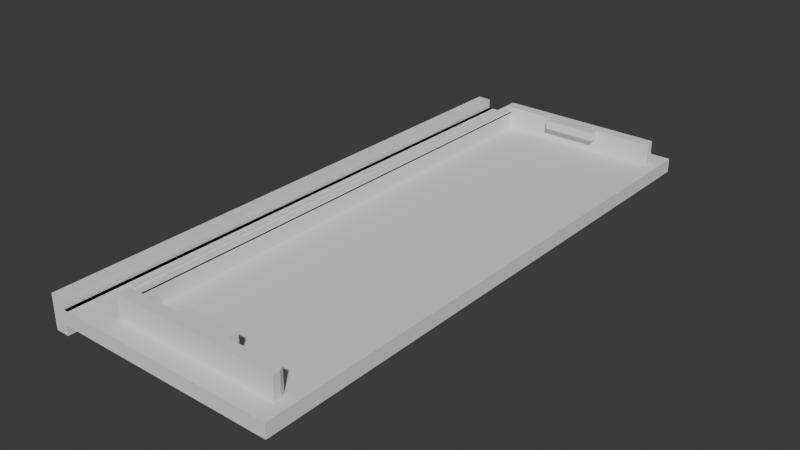 # Source: faac720_magnet_holder.blend  (saved by Blender 4.3.34; exported with 4.5.12 LTS)
import bpy
from mathutils import Matrix  # noqa: F401  (used for matrix-valued properties, if any)

bpy.ops.wm.read_factory_settings(use_empty=True)
scene = bpy.context.scene
scene.name = 'Scene'

# ---- world
world_world = bpy.data.worlds.new('World'); scene.world = world_world
world_world.use_nodes = True; world_world.node_tree.nodes.clear()
_N = world_world.node_tree.nodes; _L = world_world.node_tree.links
n0 = _N.new('ShaderNodeOutputWorld'); n0.name = 'World Output'; n0.location = (200, 100)
n1 = _N.new('ShaderNodeBackground'); n1.name = 'Background'; n1.location = (-200, 100)
n1.inputs[0].default_value = (0.05088, 0.05088, 0.05088, 1.0)
_L.new(n1.outputs[0], n0.inputs[0])
n0.is_active_output = True
world_world.color = (0.05088, 0.05088, 0.05088)
world_world.sun_shadow_jitter_overblur = 0.0

# ---- meshes
me_sze_cian = bpy.data.meshes.new('Sześcian')
me_sze_cian.from_pydata([(-1.0, -1.0, 1.0), (-1.0, 1.0, -1.0), (-1.0, 1.0, 1.0), (1.0, -1.0, 1.0), (1.0, 1.0, 1.0), (-0.6, 1.0, -1.0), (-0.6, 1.0, 1.0), (-0.2, 1.0, 1.0), (0.2, 1.0, 1.0), (0.6, 1.0, 1.0), (-0.6, -1.0, -1.0), (0.6, -1.0, 1.0), (0.2, -1.0, 1.0), (-0.2, -1.0, 1.0), (-0.6, -1.0, 1.0), (-0.68, 1.0, -1.0), (-0.92, 1.0, -1.0), (-0.92, -1.0, 1.0), (-0.92, 1.0, 1.0), (-0.68, -1.0, -1.0), (-1.0, 1.0, -1.0), (-1.0, -1.0, 1.0), (-1.0, 1.0, 1.0), (-0.92, 1.0, -1.0), (-0.92, -1.0, 1.0), (-0.68, 1.0, 1.0), (-0.6, 1.0, 1.0), (-0.68, -1.0, -1.0), (-0.6, -1.0, -1.0), (-0.6, -1.0, 1.0), (-0.6, 1.0, -1.0), (-0.68, 1.0, -1.0), (-0.68, -1.0, 1.0), (-0.92, 1.0, 1.0), (-0.5055, -0.93, 1.998), (0.9055, -0.93, 1.998), (0.9055, -0.93, 2.248), (0.4352, -0.93, 2.248), (-0.92, 0.3333, 1.0), (-0.92, -0.3333, 1.0), (-0.4879, -0.8879, 1.0), (-0.5055, -0.9055, 1.0), (0.8879, 0.8879, 1.0), (0.9055, 0.9055, 1.0), (0.9055, -0.9055, 1.0), (0.8879, -0.8879, 1.0), (-0.5055, 0.9055, 1.0), (-0.4879, 0.8879, 1.0), (-0.4879, -0.8879, 1.5), (-0.4879, 0.8879, 1.5), (-0.4525, -0.8879, 1.5), (-0.4525, 0.8879, 1.5), (-0.4879, -0.8879, 1.405), (-0.4879, 0.8879, 1.405), (-0.4525, -0.8879, 1.405), (-0.4525, 0.8879, 1.405), (0.4667, -1.0, 1.0), (-0.06667, -1.0, 1.0), (0.4667, 1.0, 1.0), (-0.06667, 1.0, 1.0), (0.4293, -0.8879, 1.0), (-0.02928, -0.8879, 1.0), (-0.03516, -0.9055, 1.0), (0.4352, -0.9055, 1.0), (0.4352, 0.9055, 1.0), (-0.03516, 0.9055, 1.0), (-0.02928, 0.8879, 1.0), (0.4293, 0.8879, 1.0), (0.8879, 0.6906, 1.0), (0.8879, 0.4933, 1.0), (0.8879, 0.296, 1.0), (0.8879, 0.09865, 1.0), (0.8879, -0.09865, 1.0), (0.8879, -0.296, 1.0), (0.8879, -0.4933, 1.0), (0.8879, -0.6906, 1.0), (-0.4879, -0.6906, 1.0), (-0.4879, -0.4933, 1.0), (-0.4879, -0.296, 1.0), (-0.4879, -0.09865, 1.0), (-0.4879, 0.09865, 1.0), (-0.4879, 0.296, 1.0), (-0.4879, 0.4933, 1.0), (-0.4879, 0.6906, 1.0), (0.4293, 0.6906, 1.0), (0.4293, 0.4933, 1.0), (0.4293, 0.296, 1.0), (0.4293, 0.09865, 1.0), (0.4293, -0.09865, 1.0), (0.4293, -0.296, 1.0), (0.4293, -0.4933, 1.0), (0.4293, -0.6906, 1.0), (-0.02928, 0.6906, 1.0), (-0.02928, 0.4933, 1.0), (-0.02928, 0.296, 1.0), (-0.02928, 0.09865, 1.0), (-0.02928, -0.09865, 1.0), (-0.02928, -0.296, 1.0), (-0.02928, -0.4933, 1.0), (-0.02928, -0.6906, 1.0), (1.0, 0.7778, 1.0), (1.0, 0.5556, 1.0), (1.0, 0.3333, 1.0), (1.0, 0.1111, 1.0), (1.0, -0.1111, 1.0), (1.0, -0.3333, 1.0), (1.0, -0.5556, 1.0), (1.0, -0.7778, 1.0), (0.9055, -0.7043, 1.0), (0.9055, -0.5031, 1.0), (0.9055, -0.3018, 1.0), (0.9055, -0.1006, 1.0), (0.9055, 0.1006, 1.0), (0.9055, 0.3018, 1.0), (0.9055, 0.5031, 1.0), (0.9055, 0.7043, 1.0), (-1.0, -1.0, 0.0), (-1.0, 1.0, 0.0), (1.0, 1.0, 0.0), (1.0, -1.0, 0.0), (-0.92, -1.0, 1.0), (-0.84, -1.0, 1.0), (-0.76, -1.0, 1.0), (-0.68, -1.0, 1.0), (-0.6, -1.0, 1.0), (-0.52, -1.0, 1.0), (-0.44, -1.0, 1.0), (-0.36, -1.0, 1.0), (-0.28, -1.0, 1.0), (-0.2, -1.0, 1.0), (-0.12, -1.0, 1.0), (-0.04, -1.0, 1.0), (0.04, -1.0, 1.0), (0.12, -1.0, 1.0), (0.2, -1.0, 1.0), (0.28, -1.0, 1.0), (0.36, -1.0, 1.0), (0.44, -1.0, 1.0), (0.52, -1.0, 1.0), (0.6, -1.0, 1.0), (0.68, -1.0, 1.0), (0.76, -1.0, 1.0), (0.84, -1.0, 1.0), (0.92, -1.0, 1.0), (-0.92, 1.0, 1.0), (-0.84, 1.0, 1.0), (-0.76, 1.0, 1.0), (-0.68, 1.0, 1.0), (-0.6, 1.0, 1.0), (-0.52, 1.0, 1.0), (-0.44, 1.0, 1.0), (-0.36, 1.0, 1.0), (-0.28, 1.0, 1.0), (-0.2, 1.0, 1.0), (-0.12, 1.0, 1.0), (-0.04, 1.0, 1.0), (0.04, 1.0, 1.0), (0.12, 1.0, 1.0), (0.2, 1.0, 1.0), (0.28, 1.0, 1.0), (0.36, 1.0, 1.0), (0.44, 1.0, 1.0), (0.52, 1.0, 1.0), (0.6, 1.0, 1.0), (0.68, 1.0, 1.0), (0.76, 1.0, 1.0), (0.84, 1.0, 1.0), (0.92, 1.0, 1.0), (0.92, -1.0, 0.0), (0.84, -1.0, 0.0), (0.76, -1.0, 0.0), (0.68, -1.0, 0.0), (0.6, -1.0, 0.0), (0.52, -1.0, 0.0), (0.44, -1.0, 0.0), (0.36, -1.0, 0.0), (0.28, -1.0, 0.0), (0.2, -1.0, 0.0), (0.12, -1.0, 0.0), (0.04, -1.0, 0.0), (-0.04, -1.0, 0.0), (-0.12, -1.0, 0.0), (-0.2, -1.0, 0.0), (-0.28, -1.0, 0.0), (-0.36, -1.0, 0.0), (-0.44, -1.0, 0.0), (-0.52, -1.0, 0.0), (-0.6, -1.0, 0.0), (-0.68, -1.0, 0.0), (-0.76, -1.0, 0.0), (-0.84, -1.0, 0.0), (-0.92, -1.0, 0.0), (-0.92, 1.0, 0.0), (-0.84, 1.0, 0.0), (-0.76, 1.0, 0.0), (-0.68, 1.0, 0.0), (-0.6, 1.0, 0.0), (-0.52, 1.0, 0.0), (-0.44, 1.0, 0.0), (-0.36, 1.0, 0.0), (-0.28, 1.0, 0.0), (-0.2, 1.0, 0.0), (-0.12, 1.0, 0.0), (-0.04, 1.0, 0.0), (0.04, 1.0, 0.0), (0.12, 1.0, 0.0), (0.2, 1.0, 0.0), (0.28, 1.0, 0.0), (0.36, 1.0, 0.0), (0.44, 1.0, 0.0), (0.52, 1.0, 0.0), (0.6, 1.0, 0.0), (0.68, 1.0, 0.0), (0.76, 1.0, 0.0), (0.84, 1.0, 0.0), (0.92, 1.0, 0.0), (-0.03516, -0.93, 1.748), (-0.5055, -0.93, 1.748), (0.4352, -0.93, 1.748), (-0.8421, -1.0, 0.0), (-0.8421, 1.0, 0.0), (-0.8421, 1.0, 1.0), (0.9055, -0.93, 1.748), (-0.8421, 0.3333, 1.0), (-0.8421, -1.0, 1.0), (-0.8421, -0.3333, 1.0), (-0.4879, -0.8879, 1.998), (-0.4879, -0.8879, 1.748), (-0.02928, -0.8879, 1.748), (-0.4879, 0.8879, 1.998), (-0.4879, 0.8879, 2.248), (0.4352, 0.93, 1.0), (0.9055, -0.9055, 1.748), (0.8879, 0.8879, 1.998), (0.8879, 0.8879, 1.748), (-0.5055, 0.9055, 1.748), (0.8879, -0.8879, 1.998), (0.8879, -0.8879, 2.248), (0.4293, 0.8879, 1.748), (-0.5055, -0.9055, 1.748), (-0.4879, 0.6906, 1.748), (-0.4879, 0.8879, 1.748), (0.9055, -0.9055, 2.248), (-0.02928, -0.8879, 2.248), (-0.4879, -0.8879, 2.248), (-0.5055, -0.9055, 2.248), (0.8879, 0.8879, 2.248), (0.9055, 0.9055, 2.248), (-0.5055, 0.9055, 2.248), (0.4293, 0.8879, 2.248), (0.9055, 0.9055, 1.748), (0.9055, 0.9055, 1.998), (0.9055, -0.9055, 1.998), (-0.5055, 0.9055, 1.998), (-0.5055, -0.9055, 1.998), (0.8879, -0.8879, 1.748), (-0.4525, -0.8879, 2.248), (-0.4525, 0.8879, 2.248), (-0.4879, -0.8879, 2.153), (-0.4879, 0.8879, 2.153), (-0.4525, -0.8879, 2.153), (-0.4525, 0.8879, 2.153), (0.4293, -0.8879, 1.748), (0.9055, 0.93, 1.0), (-0.02928, 0.8879, 1.748), (0.4293, -0.8879, 2.248), (-0.02928, 0.8879, 2.248), (0.4293, -0.8879, 1.998), (-0.02928, -0.8879, 1.998), (-0.5055, 0.93, 1.0), (-0.03516, 0.93, 1.0), (-0.02928, 0.8879, 1.998), (0.4293, 0.8879, 1.998), (-0.4879, -0.6906, 1.998), (0.4293, -0.87, 2.248), (-0.02928, -0.87, 2.248), (0.4293, -0.87, 1.998), (-0.02928, -0.87, 1.998), (-0.02928, 0.87, 2.248), (0.4293, 0.87, 2.248), (-0.02928, 0.87, 1.998), (0.4293, 0.87, 1.998), (-0.4879, -0.6906, 1.748), (-0.4879, -0.4933, 1.748), (-0.4879, -0.296, 1.748), (-0.4879, -0.09865, 1.748), (-0.4879, 0.09865, 1.748), (-0.4879, 0.296, 1.748), (-0.4879, 0.4933, 1.748), (-0.4879, 0.6906, 1.998), (-0.4879, 0.4933, 1.998), (-0.4879, 0.296, 1.998), (-0.4879, 0.09865, 1.998), (-0.4879, -0.09865, 1.998), (-0.4879, -0.296, 1.998), (-0.4879, -0.4933, 1.998), (-0.88, -1.0, 1.0), (-0.88, 1.0, 1.0), (-0.88, -1.0, 0.0), (-0.88, 1.0, 0.0), (-0.03516, -0.93, 1.0), (-0.5055, -0.93, 1.0), (-0.881, -1.0, 1.0), (-0.881, -0.3333, 1.0), (-0.881, 0.3333, 1.0), (-0.881, 1.0, 1.0), (-0.881, 1.0, 0.0), (-0.881, -1.0, 0.0), (0.9055, -0.93, 1.0), (0.4352, -0.93, 1.0), (-1.0, -1.0, -0.5), (-1.0, -1.0, -0.25), (-1.0, 1.0, -0.25), (-1.0, 1.0, -0.5), (-0.92, 1.0, -0.5), (-0.92, 1.0, -0.25), (-0.92, -1.0, -0.25), (-0.92, -1.0, -0.5), (-0.881, -1.0, -0.5), (-0.881, -1.0, -0.25), (-0.881, 1.0, -0.25), (-0.881, 1.0, -0.5), (-0.92, 1.0, 1.519), (-0.92, 1.0, 1.259), (-1.0, 1.0, 1.259), (-1.0, 1.0, 1.519), (-1.0, -1.0, 1.519), (-1.0, -1.0, 1.259), (-0.92, -1.0, 1.259), (-0.92, -1.0, 1.519), (-0.881, 1.0, 1.519), (-0.881, 1.0, 1.259), (-0.881, -1.0, 1.259), (-0.881, -1.0, 1.519), (-0.5055, -0.93, 2.248), (-0.03516, -0.93, 2.248), (-0.03516, -0.93, 1.998), (0.4352, -0.93, 1.998), (-0.03516, 0.93, 1.748), (0.4352, 0.93, 1.748), (0.9055, 0.93, 1.748), (-0.5055, 0.93, 1.748), (-0.03516, 0.93, 2.248), (-0.5055, 0.93, 2.248), (0.9055, 0.93, 1.998), (0.9055, 0.93, 2.248), (-0.5055, 0.93, 1.998), (0.4352, 0.93, 2.248), (0.4352, 0.93, 1.998), (-0.03516, 0.93, 1.998), (-0.92, -1.0, 1.7), (-0.881, -1.0, 1.7), (-0.92, 1.0, 1.7), (-0.881, 1.0, 1.7), (-1.0, -1.0, 1.7), (-1.0, 1.0, 1.7), (-0.92, 1.0, -0.7), (-0.881, 1.0, -0.7), (-0.92, -1.0, -0.7), (-0.881, -1.0, -0.7), (-1.0, 1.0, -0.7), (-1.0, -1.0, -0.7), (0.9055, 0.93, 2.607), (0.9055, 0.9055, 2.607), (-0.03516, -0.93, 2.607), (0.4352, -0.93, 2.607), (-0.5055, -0.93, 2.607), (0.9055, -0.9055, 2.607), (0.8879, -0.8879, 2.607), (-0.02928, -0.8879, 2.607), (-0.4879, -0.8879, 2.607), (-0.5055, -0.9055, 2.607), (0.4352, -0.9055, 2.607), (0.8879, 0.8879, 2.607), (-0.03516, 0.9055, 2.607), (-0.5055, 0.9055, 2.607), (-0.4879, 0.8879, 2.607), (0.4293, 0.8879, 2.607), (-0.4879, -0.8879, 2.512), (-0.4879, 0.8879, 2.512), (-0.4525, -0.8879, 2.512), (-0.4525, 0.8879, 2.512), (0.9055, -0.93, 2.607), (-0.5055, 0.93, 2.607), (0.4293, -0.8879, 2.607), (-0.03516, -0.9055, 2.607), (0.4352, 0.9055, 2.607), (-0.02928, 0.8879, 2.607), (-0.03516, 0.93, 2.607), (0.4352, 0.93, 2.607), (0.4293, -0.87, 2.607), (-0.02928, -0.87, 2.607), (-0.02928, 0.87, 2.607), (0.4293, 0.87, 2.607), (-0.02928, 0.8561, 2.248), (0.4293, 0.8561, 2.248), (-0.02928, 0.8561, 1.998), (0.4293, 0.8561, 1.998), (-0.02928, 0.8561, 2.607), (0.4293, 0.8561, 2.607), (-0.02928, -0.8538, 2.607), (-0.02928, -0.8538, 2.248), (0.4293, -0.8538, 2.248), (0.4293, -0.8538, 2.607), (0.4293, -0.8538, 1.998), (-0.02928, -0.8538, 1.998), (-0.4525, 0.0, 1.405), (-0.07134, -0.93, 1.998), (-0.1075, -0.93, 1.998), (-0.1437, -0.93, 1.998), (-0.1799, -0.93, 1.998), (-0.2161, -0.93, 1.998), (-0.2522, -0.93, 1.998), (-0.2884, -0.93, 1.998), (-0.3246, -0.93, 1.998), (-0.3608, -0.93, 1.998), (-0.397, -0.93, 1.998), (-0.4331, -0.93, 1.998), (-0.4693, -0.93, 1.998), (-0.1077, -1.0, 1.0), (-0.1487, -1.0, 1.0), (-0.1897, -1.0, 1.0), (-0.2308, -1.0, 1.0), (-0.2718, -1.0, 1.0), (-0.3128, -1.0, 1.0), (-0.3538, -1.0, 1.0), (-0.3949, -1.0, 1.0), (-0.4359, -1.0, 1.0), (-0.4769, -1.0, 1.0), (-0.5179, -1.0, 1.0), (-0.559, -1.0, 1.0), (-0.1077, 1.0, 1.0), (-0.1487, 1.0, 1.0), (-0.1897, 1.0, 1.0), (-0.2308, 1.0, 1.0), (-0.2718, 1.0, 1.0), (-0.3128, 1.0, 1.0), (-0.3538, 1.0, 1.0), (-0.3949, 1.0, 1.0), (-0.4359, 1.0, 1.0), (-0.4769, 1.0, 1.0), (-0.5179, 1.0, 1.0), (-0.559, 1.0, 1.0), (-0.06456, -0.8879, 1.0), (-0.09983, -0.8879, 1.0), (-0.1351, -0.8879, 1.0), (-0.1704, -0.8879, 1.0), (-0.2057, -0.8879, 1.0), (-0.2409, -0.8879, 1.0), (-0.2762, -0.8879, 1.0), (-0.3115, -0.8879, 1.0), (-0.3468, -0.8879, 1.0), (-0.382, -0.8879, 1.0), (-0.4173, -0.8879, 1.0), (-0.4526, -0.8879, 1.0), (-0.07134, 0.9055, 1.0), (-0.1075, 0.9055, 1.0), (-0.1437, 0.9055, 1.0), (-0.1799, 0.9055, 1.0), (-0.2161, 0.9055, 1.0), (-0.2522, 0.9055, 1.0), (-0.2884, 0.9055, 1.0), (-0.3246, 0.9055, 1.0), (-0.3608, 0.9055, 1.0), (-0.397, 0.9055, 1.0), (-0.4331, 0.9055, 1.0), (-0.4693, 0.9055, 1.0), (-0.4693, -0.9055, 1.0), (-0.4331, -0.9055, 1.0), (-0.397, -0.9055, 1.0), (-0.3608, -0.9055, 1.0), (-0.3246, -0.9055, 1.0), (-0.2884, -0.9055, 1.0), (-0.2522, -0.9055, 1.0), (-0.2161, -0.9055, 1.0), (-0.1799, -0.9055, 1.0), (-0.1437, -0.9055, 1.0), (-0.1075, -0.9055, 1.0), (-0.07134, -0.9055, 1.0), (-0.4526, 0.8879, 1.0), (-0.4173, 0.8879, 1.0), (-0.382, 0.8879, 1.0), (-0.3468, 0.8879, 1.0), (-0.3115, 0.8879, 1.0), (-0.2762, 0.8879, 1.0), (-0.2409, 0.8879, 1.0), (-0.2057, 0.8879, 1.0), (-0.1704, 0.8879, 1.0), (-0.1351, 0.8879, 1.0), (-0.09983, 0.8879, 1.0), (-0.06456, 0.8879, 1.0), (-0.06456, -0.6906, 1.0), (-0.09983, -0.6906, 1.0), (-0.1351, -0.6906, 1.0), (-0.1704, -0.6906, 1.0), (-0.2057, -0.6906, 1.0), (-0.2409, -0.6906, 1.0), (-0.2762, -0.6906, 1.0), (-0.3115, -0.6906, 1.0), (-0.3468, -0.6906, 1.0), (-0.382, -0.6906, 1.0), (-0.4173, -0.6906, 1.0), (-0.4526, -0.6906, 1.0), (-0.06456, -0.4933, 1.0), (-0.09983, -0.4933, 1.0), (-0.1351, -0.4933, 1.0), (-0.1704, -0.4933, 1.0), (-0.2057, -0.4933, 1.0), (-0.2409, -0.4933, 1.0), (-0.2762, -0.4933, 1.0), (-0.3115, -0.4933, 1.0), (-0.3468, -0.4933, 1.0), (-0.382, -0.4933, 1.0), (-0.4173, -0.4933, 1.0), (-0.4526, -0.4933, 1.0), (-0.06456, -0.296, 1.0), (-0.09983, -0.296, 1.0), (-0.1351, -0.296, 1.0), (-0.1704, -0.296, 1.0), (-0.2057, -0.296, 1.0), (-0.2409, -0.296, 1.0), (-0.2762, -0.296, 1.0), (-0.3115, -0.296, 1.0), (-0.3468, -0.296, 1.0), (-0.382, -0.296, 1.0), (-0.4173, -0.296, 1.0), (-0.4526, -0.296, 1.0), (-0.06456, -0.09865, 1.0), (-0.09983, -0.09865, 1.0), (-0.1351, -0.09865, 1.0), (-0.1704, -0.09865, 1.0), (-0.2057, -0.09865, 1.0), (-0.2409, -0.09865, 1.0), (-0.2762, -0.09865, 1.0), (-0.3115, -0.09865, 1.0), (-0.3468, -0.09865, 1.0), (-0.382, -0.09865, 1.0), (-0.4173, -0.09865, 1.0), (-0.4526, -0.09865, 1.0), (-0.06456, 0.09865, 1.0), (-0.09983, 0.09865, 1.0), (-0.1351, 0.09865, 1.0), (-0.1704, 0.09865, 1.0), (-0.2057, 0.09865, 1.0), (-0.2409, 0.09865, 1.0), (-0.2762, 0.09865, 1.0), (-0.3115, 0.09865, 1.0), (-0.3468, 0.09865, 1.0), (-0.382, 0.09865, 1.0), (-0.4173, 0.09865, 1.0), (-0.4526, 0.09865, 1.0), (-0.06456, 0.296, 1.0), (-0.09983, 0.296, 1.0), (-0.1351, 0.296, 1.0), (-0.1704, 0.296, 1.0), (-0.2057, 0.296, 1.0), (-0.2409, 0.296, 1.0), (-0.2762, 0.296, 1.0), (-0.3115, 0.296, 1.0), (-0.3468, 0.296, 1.0), (-0.382, 0.296, 1.0), (-0.4173, 0.296, 1.0), (-0.4526, 0.296, 1.0), (-0.06456, 0.4933, 1.0), (-0.09983, 0.4933, 1.0), (-0.1351, 0.4933, 1.0), (-0.1704, 0.4933, 1.0), (-0.2057, 0.4933, 1.0), (-0.2409, 0.4933, 1.0), (-0.2762, 0.4933, 1.0), (-0.3115, 0.4933, 1.0), (-0.3468, 0.4933, 1.0), (-0.382, 0.4933, 1.0), (-0.4173, 0.4933, 1.0), (-0.4526, 0.4933, 1.0), (-0.06456, 0.6906, 1.0), (-0.09983, 0.6906, 1.0), (-0.1351, 0.6906, 1.0), (-0.1704, 0.6906, 1.0), (-0.2057, 0.6906, 1.0), (-0.2409, 0.6906, 1.0), (-0.2762, 0.6906, 1.0), (-0.3115, 0.6906, 1.0), (-0.3468, 0.6906, 1.0), (-0.382, 0.6906, 1.0), (-0.4173, 0.6906, 1.0), (-0.4526, 0.6906, 1.0), (-0.4693, -0.93, 2.248), (-0.4331, -0.93, 2.248), (-0.397, -0.93, 2.248), (-0.3608, -0.93, 2.248), (-0.3246, -0.93, 2.248), (-0.2884, -0.93, 2.248), (-0.2522, -0.93, 2.248), (-0.2161, -0.93, 2.248), (-0.1799, -0.93, 2.248), (-0.1437, -0.93, 2.248), (-0.1075, -0.93, 2.248), (-0.07134, -0.93, 2.248), (-0.06456, -0.8879, 1.748), (-0.09983, -0.8879, 1.748), (-0.1351, -0.8879, 1.748), (-0.1704, -0.8879, 1.748), (-0.2057, -0.8879, 1.748), (-0.2409, -0.8879, 1.748), (-0.2762, -0.8879, 1.748), (-0.3115, -0.8879, 1.748), (-0.3468, -0.8879, 1.748), (-0.382, -0.8879, 1.748), (-0.4173, -0.8879, 1.748), (-0.4526, -0.8879, 1.748), (-0.06456, -0.8879, 2.248), (-0.09983, -0.8879, 2.248), (-0.1351, -0.8879, 2.248), (-0.1704, -0.8879, 2.248), (-0.2057, -0.8879, 2.248), (-0.2409, -0.8879, 2.248), (-0.2762, -0.8879, 2.248), (-0.3115, -0.8879, 2.248), (-0.3468, -0.8879, 2.248), (-0.382, -0.8879, 2.248), (-0.4173, -0.8879, 2.248), (-0.4526, -0.8879, 2.248), (-0.4526, 0.8879, 1.748), (-0.4173, 0.8879, 1.748), (-0.382, 0.8879, 1.748), (-0.3468, 0.8879, 1.748), (-0.3115, 0.8879, 1.748), (-0.2762, 0.8879, 1.748), (-0.2409, 0.8879, 1.748), (-0.2057, 0.8879, 1.748), (-0.1704, 0.8879, 1.748), (-0.1351, 0.8879, 1.748), (-0.09983, 0.8879, 1.748), (-0.06456, 0.8879, 1.748), (-0.4526, 0.8879, 2.248), (-0.4173, 0.8879, 2.248), (-0.382, 0.8879, 2.248), (-0.3468, 0.8879, 2.248), (-0.3115, 0.8879, 2.248), (-0.2762, 0.8879, 2.248), (-0.2409, 0.8879, 2.248), (-0.2057, 0.8879, 2.248), (-0.1704, 0.8879, 2.248), (-0.1351, 0.8879, 2.248), (-0.09983, 0.8879, 2.248), (-0.06456, 0.8879, 2.248), (-0.06456, 0.8879, 1.998), (-0.09983, 0.8879, 1.998), (-0.1351, 0.8879, 1.998), (-0.1704, 0.8879, 1.998), (-0.2057, 0.8879, 1.998), (-0.2409, 0.8879, 1.998), (-0.2762, 0.8879, 1.998), (-0.3115, 0.8879, 1.998), (-0.3468, 0.8879, 1.998), (-0.382, 0.8879, 1.998), (-0.4173, 0.8879, 1.998), (-0.4526, 0.8879, 1.998), (-0.4526, -0.8879, 1.998), (-0.4173, -0.8879, 1.998), (-0.382, -0.8879, 1.998), (-0.3468, -0.8879, 1.998), (-0.3115, -0.8879, 1.998), (-0.2762, -0.8879, 1.998), (-0.2409, -0.8879, 1.998), (-0.2057, -0.8879, 1.998), (-0.1704, -0.8879, 1.998), (-0.1351, -0.8879, 1.998), (-0.09983, -0.8879, 1.998), (-0.06456, -0.8879, 1.998), (-0.4693, -0.93, 1.748), (-0.4331, -0.93, 1.748), (-0.397, -0.93, 1.748), (-0.3608, -0.93, 1.748), (-0.3246, -0.93, 1.748), (-0.2884, -0.93, 1.748), (-0.2522, -0.93, 1.748), (-0.2161, -0.93, 1.748), (-0.1799, -0.93, 1.748), (-0.1437, -0.93, 1.748), (-0.1075, -0.93, 1.748), (-0.07134, -0.93, 1.748), (-0.4693, -0.93, 1.0), (-0.4331, -0.93, 1.0), (-0.397, -0.93, 1.0), (-0.3608, -0.93, 1.0), (-0.3246, -0.93, 1.0), (-0.2884, -0.93, 1.0), (-0.2522, -0.93, 1.0), (-0.2161, -0.93, 1.0), (-0.1799, -0.93, 1.0), (-0.1437, -0.93, 1.0), (-0.1075, -0.93, 1.0), (-0.07134, -0.93, 1.0), (-0.07134, 0.93, 1.0), (-0.1075, 0.93, 1.0), (-0.1437, 0.93, 1.0), (-0.1799, 0.93, 1.0), (-0.2161, 0.93, 1.0), (-0.2522, 0.93, 1.0), (-0.2884, 0.93, 1.0), (-0.3246, 0.93, 1.0), (-0.3608, 0.93, 1.0), (-0.397, 0.93, 1.0), (-0.4331, 0.93, 1.0), (-0.4693, 0.93, 1.0), (-0.07134, 0.93, 1.748), (-0.1075, 0.93, 1.748), (-0.1437, 0.93, 1.748), (-0.1799, 0.93, 1.748), (-0.2161, 0.93, 1.748), (-0.2522, 0.93, 1.748), (-0.2884, 0.93, 1.748), (-0.3246, 0.93, 1.748), (-0.3608, 0.93, 1.748), (-0.397, 0.93, 1.748), (-0.4331, 0.93, 1.748), (-0.4693, 0.93, 1.748), (-0.07134, 0.93, 2.248), (-0.1075, 0.93, 2.248), (-0.1437, 0.93, 2.248), (-0.1799, 0.93, 2.248), (-0.2161, 0.93, 2.248), (-0.2522, 0.93, 2.248), (-0.2884, 0.93, 2.248), (-0.3246, 0.93, 2.248), (-0.3608, 0.93, 2.248), (-0.397, 0.93, 2.248), (-0.4331, 0.93, 2.248), (-0.4693, 0.93, 2.248), (-0.4693, 0.93, 1.998), (-0.4331, 0.93, 1.998), (-0.397, 0.93, 1.998), (-0.3608, 0.93, 1.998), (-0.3246, 0.93, 1.998), (-0.2884, 0.93, 1.998), (-0.2522, 0.93, 1.998), (-0.2161, 0.93, 1.998), (-0.1799, 0.93, 1.998), (-0.1437, 0.93, 1.998), (-0.1075, 0.93, 1.998), (-0.07134, 0.93, 1.998), (-0.4693, -0.93, 2.607), (-0.4331, -0.93, 2.607), (-0.397, -0.93, 2.607), (-0.3608, -0.93, 2.607), (-0.3246, -0.93, 2.607), (-0.2884, -0.93, 2.607), (-0.2522, -0.93, 2.607), (-0.2161, -0.93, 2.607), (-0.1799, -0.93, 2.607), (-0.1437, -0.93, 2.607), (-0.1075, -0.93, 2.607), (-0.07134, -0.93, 2.607), (-0.06456, -0.8879, 2.607), (-0.09983, -0.8879, 2.607), (-0.1351, -0.8879, 2.607), (-0.1704, -0.8879, 2.607), (-0.2057, -0.8879, 2.607), (-0.2409, -0.8879, 2.607), (-0.2762, -0.8879, 2.607), (-0.3115, -0.8879, 2.607), (-0.3468, -0.8879, 2.607), (-0.382, -0.8879, 2.607), (-0.4173, -0.8879, 2.607), (-0.4526, -0.8879, 2.607), (-0.07134, 0.9055, 2.607), (-0.1075, 0.9055, 2.607), (-0.1437, 0.9055, 2.607), (-0.1799, 0.9055, 2.607), (-0.2161, 0.9055, 2.607), (-0.2522, 0.9055, 2.607), (-0.2884, 0.9055, 2.607), (-0.3246, 0.9055, 2.607), (-0.3608, 0.9055, 2.607), (-0.397, 0.9055, 2.607), (-0.4331, 0.9055, 2.607), (-0.4693, 0.9055, 2.607), (-0.4693, -0.9055, 2.607), (-0.4331, -0.9055, 2.607), (-0.397, -0.9055, 2.607), (-0.3608, -0.9055, 2.607), (-0.3246, -0.9055, 2.607), (-0.2884, -0.9055, 2.607), (-0.2522, -0.9055, 2.607), (-0.2161, -0.9055, 2.607), (-0.1799, -0.9055, 2.607), (-0.1437, -0.9055, 2.607), (-0.1075, -0.9055, 2.607), (-0.07134, -0.9055, 2.607), (-0.4526, 0.8879, 2.607), (-0.4173, 0.8879, 2.607), (-0.382, 0.8879, 2.607), (-0.3468, 0.8879, 2.607), (-0.3115, 0.8879, 2.607), (-0.2762, 0.8879, 2.607), (-0.2409, 0.8879, 2.607), (-0.2057, 0.8879, 2.607), (-0.1704, 0.8879, 2.607), (-0.1351, 0.8879, 2.607), (-0.09983, 0.8879, 2.607), (-0.06456, 0.8879, 2.607), (-0.07134, 0.93, 2.607), (-0.1075, 0.93, 2.607), (-0.1437, 0.93, 2.607), (-0.1799, 0.93, 2.607), (-0.2161, 0.93, 2.607), (-0.2522, 0.93, 2.607), (-0.2884, 0.93, 2.607), (-0.3246, 0.93, 2.607), (-0.3608, 0.93, 2.607), (-0.397, 0.93, 2.607), (-0.4331, 0.93, 2.607), (-0.4693, 0.93, 2.607)], [(9, 4), (6, 7), (7, 8), (8, 9), (3, 11), (11, 12), (12, 13), (13, 14), (6, 25), (5, 30), (31, 15), (1, 20), (27, 19), (10, 28), (16, 23), (3, 17), (14, 32)], [(116, 0, 2, 117), (118, 4, 3, 119), (168, 119, 3, 143), (18, 2, 22, 33), (168, 215, 118, 119), (215, 167, 4, 118), (232, 252, 35, 222), (24, 32, 25, 33, 38, 39), (14, 6, 26, 29), (2, 0, 21, 22), (0, 17, 24, 21), (17, 18, 33, 38, 39, 24), (302, 303, 225, 224), (252, 242, 36, 35), (62, 63, 309, 300), (467, 41, 29, 430), (586, 479, 47, 83), (41, 46, 26, 29), (64, 43, 4, 58), (108, 44, 3, 107), (49, 48, 52, 53), (51, 49, 53, 55), (48, 50, 54, 52), (455, 65, 59, 431), (65, 64, 58, 59), (68, 42, 67, 84), (84, 67, 66, 92), (44, 63, 56, 3), (63, 62, 57, 56), (67, 42, 234, 238), (81, 82, 288, 287), (45, 60, 262, 255), (80, 81, 287, 286), (646, 266, 387, 802), (79, 80, 286, 285), (44, 45, 255, 232), (78, 79, 285, 284), (254, 239, 217, 34), (77, 78, 284, 283), (76, 77, 283, 282), (454, 40, 227, 610), (40, 76, 282, 227), (66, 67, 238, 264), (54, 50, 256, 260), (490, 66, 264, 634), (51, 55, 261, 257), (247, 251, 344, 345), (52, 54, 260, 258), (83, 47, 241, 240), (46, 235, 341, 269), (42, 43, 250, 234), (55, 53, 259, 261), (46, 41, 239, 235), (63, 44, 308, 309), (245, 254, 34, 334), (53, 52, 258, 259), (82, 83, 240, 288), (60, 61, 228, 262), (60, 91, 99, 61), (91, 90, 98, 99), (90, 89, 97, 98), (89, 88, 96, 97), (88, 87, 95, 96), (87, 86, 94, 95), (86, 85, 93, 94), (85, 84, 92, 93), (45, 75, 91, 60), (43, 115, 100, 4), (74, 73, 89, 90), (73, 72, 88, 89), (72, 71, 87, 88), (71, 70, 86, 87), (70, 69, 85, 86), (115, 114, 101, 100), (454, 502, 76, 40), (502, 514, 77, 76), (514, 526, 78, 77), (526, 538, 79, 78), (538, 550, 80, 79), (550, 562, 81, 80), (562, 574, 82, 81), (574, 586, 83, 82), (114, 113, 102, 101), (113, 112, 103, 102), (112, 111, 104, 103), (111, 110, 105, 104), (110, 109, 106, 105), (109, 108, 107, 106), (73, 74, 109, 110), (72, 73, 110, 111), (75, 45, 44, 108), (71, 72, 111, 112), (70, 71, 112, 113), (69, 70, 113, 114), (115, 43, 42, 68), (90, 91, 75, 108, 109, 74), (84, 85, 69, 114, 115, 68), (117, 2, 144, 192), (299, 297, 145, 193), (193, 145, 146, 194), (194, 146, 147, 195), (196, 148, 149, 197), (197, 149, 150, 198), (198, 150, 151, 199), (199, 151, 152, 200), (200, 152, 153, 201), (201, 153, 154, 202), (202, 154, 155, 203), (203, 155, 156, 204), (204, 156, 157, 205), (205, 157, 158, 206), (206, 158, 159, 207), (207, 159, 160, 208), (208, 160, 161, 209), (209, 161, 162, 210), (210, 162, 163, 211), (211, 163, 164, 212), (212, 164, 165, 213), (213, 165, 166, 214), (214, 166, 167, 215), (298, 299, 193, 190), (190, 193, 194, 189), (189, 194, 195, 188), (187, 196, 197, 186), (186, 197, 198, 185), (185, 198, 199, 184), (184, 199, 200, 183), (183, 200, 201, 182), (182, 201, 202, 181), (181, 202, 203, 180), (180, 203, 204, 179), (179, 204, 205, 178), (178, 205, 206, 177), (177, 206, 207, 176), (176, 207, 208, 175), (175, 208, 209, 174), (174, 209, 210, 173), (173, 210, 211, 172), (172, 211, 212, 171), (171, 212, 213, 170), (170, 213, 214, 169), (169, 214, 215, 168), (116, 191, 120, 0), (298, 190, 121, 296), (190, 189, 122, 121), (189, 188, 123, 122), (187, 186, 125, 124), (186, 185, 126, 125), (185, 184, 127, 126), (184, 183, 128, 127), (183, 182, 129, 128), (182, 181, 130, 129), (181, 180, 131, 130), (180, 179, 132, 131), (179, 178, 133, 132), (178, 177, 134, 133), (177, 176, 135, 134), (176, 175, 136, 135), (175, 174, 137, 136), (174, 173, 138, 137), (173, 172, 139, 138), (172, 171, 140, 139), (171, 170, 141, 140), (170, 169, 142, 141), (169, 168, 143, 142), (218, 222, 35, 337), (682, 216, 336, 407), (216, 218, 337, 336), (306, 307, 219, 220), (303, 304, 223, 225), (195, 147, 148, 196), (188, 195, 196, 187), (123, 188, 187, 124), (304, 305, 221, 223), (26, 25, 32, 29), (272, 233, 246, 249), (226, 273, 295, 294, 293, 292, 291, 290, 289, 229, 230, 244), (244, 230, 376, 370), (248, 245, 371, 375), (233, 234, 250, 251), (347, 342, 388, 389), (251, 250, 340, 344), (345, 347, 389, 362), (659, 226, 244, 622), (253, 254, 245, 248), (236, 237, 242, 252), (256, 257, 261, 260), (275, 243, 369, 391), (236, 267, 265, 237), (249, 246, 373, 377), (478, 62, 300, 694), (37, 36, 382, 365), (253, 248, 343, 346), (64, 65, 270, 231), (258, 260, 380, 378), (265, 274, 390, 384), (261, 259, 379, 381), (260, 261, 381, 380), (647, 271, 266, 646), (237, 265, 384, 368), (264, 238, 272, 271), (634, 264, 271, 647), (235, 253, 346, 341), (250, 43, 263, 340), (239, 41, 301, 217), (246, 247, 363, 373), (262, 228, 268, 267), (255, 262, 267, 236), (255, 236, 252, 232), (235, 239, 254, 253), (610, 227, 226, 659), (44, 232, 222, 308), (245, 334, 366, 371), (246, 233, 251, 247), (240, 241, 229, 289), (238, 234, 233, 272), (275, 391, 400, 401), (265, 267, 276, 274), (267, 268, 277, 276), (268, 243, 275, 277), (278, 280, 396, 394), (272, 249, 279, 281), (266, 271, 280, 278), (271, 272, 281, 280), (227, 282, 273, 226), (282, 283, 295, 273), (283, 284, 294, 295), (284, 285, 293, 294), (285, 286, 292, 293), (286, 287, 291, 292), (287, 288, 290, 291), (288, 240, 289, 290), (336, 337, 37, 335), (407, 336, 335, 598), (191, 298, 296, 120), (191, 192, 299, 298), (192, 144, 297, 299), (337, 35, 36, 37), (38, 33, 305, 304), (39, 38, 304, 303), (694, 300, 216, 682), (24, 39, 303, 302), (328, 24, 302, 332), (300, 309, 218, 216), (192, 191, 307, 306), (309, 308, 222, 218), (315, 192, 306, 320), (325, 326, 354, 355), (314, 315, 320, 321), (191, 316, 319, 307), (316, 317, 318, 319), (306, 307, 319, 320), (320, 319, 318, 321), (116, 117, 312, 311), (311, 312, 313, 310), (191, 116, 311, 316), (316, 311, 310, 317), (117, 192, 315, 312), (312, 315, 314, 313), (321, 318, 359, 357), (329, 328, 332, 333), (33, 323, 331, 305), (323, 322, 330, 331), (305, 331, 332, 302, 303, 304), (331, 330, 333, 332), (21, 24, 328, 327), (327, 328, 329, 326), (33, 22, 324, 323), (323, 324, 325, 322), (22, 21, 327, 324), (324, 327, 326, 325), (706, 269, 341, 718), (231, 270, 338, 339), (263, 231, 339, 340), (731, 346, 343, 730), (344, 348, 347, 345), (348, 349, 342, 347), (339, 338, 349, 348), (340, 339, 348, 344), (718, 341, 346, 731), (466, 46, 269, 706), (259, 258, 378, 379), (43, 64, 231, 263), (351, 353, 352, 355, 354, 350), (329, 333, 351, 350), (322, 325, 355, 352), (326, 329, 350, 354), (333, 330, 353, 351), (330, 322, 352, 353), (357, 359, 358, 361, 360, 356), (318, 317, 358, 359), (313, 314, 356, 360), (314, 321, 357, 356), (317, 310, 361, 358), (310, 313, 360, 361), (386, 363, 362, 389), (766, 370, 371, 779), (778, 375, 376, 791), (375, 371, 370, 376), (372, 385, 364, 365), (379, 378, 380, 381), (369, 384, 390, 391), (367, 372, 365, 382), (363, 386, 377, 373), (386, 374, 387, 377), (368, 384, 372, 367), (384, 369, 385, 372), (377, 387, 392, 393), (779, 371, 366, 743), (374, 386, 389, 388), (767, 374, 388, 803), (280, 281, 397, 396), (36, 242, 367, 382), (242, 237, 368, 367), (343, 248, 375, 383), (622, 244, 370, 766), (266, 278, 392, 387), (335, 37, 365, 364), (279, 249, 377, 393), (391, 390, 403, 400), (598, 335, 364, 754), (730, 343, 383, 814), (247, 345, 362, 363), (396, 397, 395, 394), (394, 395, 399, 398), (279, 393, 399, 395), (281, 279, 395, 397), (392, 278, 394, 398), (393, 392, 398, 399), (404, 405, 401, 402), (402, 401, 400, 403), (277, 275, 401, 405), (390, 274, 402, 403), (276, 277, 405, 404), (274, 276, 404, 402), (54, 406, 55, 261, 260), (54, 52, 53, 55, 406), (342, 719, 803, 388), (719, 720, 804, 803), (720, 721, 805, 804), (721, 722, 806, 805), (722, 723, 807, 806), (723, 724, 808, 807), (724, 725, 809, 808), (725, 726, 810, 809), (726, 727, 811, 810), (727, 728, 812, 811), (728, 729, 813, 812), (729, 730, 814, 813), (334, 587, 743, 366), (587, 588, 744, 743), (588, 589, 745, 744), (589, 590, 746, 745), (590, 591, 747, 746), (591, 592, 748, 747), (592, 593, 749, 748), (593, 594, 750, 749), (594, 595, 751, 750), (595, 596, 752, 751), (596, 597, 753, 752), (597, 598, 754, 753), (243, 611, 755, 369), (611, 612, 756, 755), (612, 613, 757, 756), (613, 614, 758, 757), (614, 615, 759, 758), (615, 616, 760, 759), (616, 617, 761, 760), (617, 618, 762, 761), (618, 619, 763, 762), (619, 620, 764, 763), (620, 621, 765, 764), (621, 622, 766, 765), (375, 778, 814, 383), (778, 777, 813, 814), (777, 776, 812, 813), (776, 775, 811, 812), (775, 774, 810, 811), (774, 773, 809, 810), (773, 772, 808, 809), (772, 771, 807, 808), (771, 770, 806, 807), (770, 769, 805, 806), (769, 768, 804, 805), (768, 767, 803, 804), (385, 790, 754, 364), (790, 789, 753, 754), (789, 788, 752, 753), (788, 787, 751, 752), (787, 786, 750, 751), (786, 785, 749, 750), (785, 784, 748, 749), (784, 783, 747, 748), (783, 782, 746, 747), (782, 781, 745, 746), (781, 780, 744, 745), (780, 779, 743, 744), (374, 767, 802, 387), (767, 768, 801, 802), (768, 769, 800, 801), (769, 770, 799, 800), (770, 771, 798, 799), (771, 772, 797, 798), (772, 773, 796, 797), (773, 774, 795, 796), (774, 775, 794, 795), (775, 776, 793, 794), (776, 777, 792, 793), (777, 778, 791, 792), (369, 755, 790, 385), (755, 756, 789, 790), (756, 757, 788, 789), (757, 758, 787, 788), (758, 759, 786, 787), (759, 760, 785, 786), (760, 761, 784, 785), (761, 762, 783, 784), (762, 763, 782, 783), (763, 764, 781, 782), (764, 765, 780, 781), (765, 766, 779, 780), (65, 455, 695, 270), (455, 456, 696, 695), (456, 457, 697, 696), (457, 458, 698, 697), (458, 459, 699, 698), (459, 460, 700, 699), (460, 461, 701, 700), (461, 462, 702, 701), (462, 463, 703, 702), (463, 464, 704, 703), (464, 465, 705, 704), (465, 466, 706, 705), (338, 707, 742, 349), (707, 708, 741, 742), (708, 709, 740, 741), (709, 710, 739, 740), (710, 711, 738, 739), (711, 712, 737, 738), (712, 713, 736, 737), (713, 714, 735, 736), (714, 715, 734, 735), (715, 716, 733, 734), (716, 717, 732, 733), (717, 718, 731, 732), (349, 742, 719, 342), (742, 741, 720, 719), (741, 740, 721, 720), (740, 739, 722, 721), (739, 738, 723, 722), (738, 737, 724, 723), (737, 736, 725, 724), (736, 735, 726, 725), (735, 734, 727, 726), (734, 733, 728, 727), (733, 732, 729, 728), (732, 731, 730, 729), (270, 695, 707, 338), (695, 696, 708, 707), (696, 697, 709, 708), (697, 698, 710, 709), (698, 699, 711, 710), (699, 700, 712, 711), (700, 701, 713, 712), (701, 702, 714, 713), (702, 703, 715, 714), (703, 704, 716, 715), (704, 705, 717, 716), (705, 706, 718, 717), (301, 683, 671, 217), (683, 684, 672, 671), (684, 685, 673, 672), (685, 686, 674, 673), (686, 687, 675, 674), (687, 688, 676, 675), (688, 689, 677, 676), (689, 690, 678, 677), (690, 691, 679, 678), (691, 692, 680, 679), (692, 693, 681, 680), (693, 694, 682, 681), (34, 418, 587, 334), (418, 417, 588, 587), (417, 416, 589, 588), (416, 415, 590, 589), (415, 414, 591, 590), (414, 413, 592, 591), (413, 412, 593, 592), (412, 411, 594, 593), (411, 410, 595, 594), (410, 409, 596, 595), (409, 408, 597, 596), (408, 407, 598, 597), (228, 599, 670, 268), (599, 600, 669, 670), (600, 601, 668, 669), (601, 602, 667, 668), (602, 603, 666, 667), (603, 604, 665, 666), (604, 605, 664, 665), (605, 606, 663, 664), (606, 607, 662, 663), (607, 608, 661, 662), (608, 609, 660, 661), (609, 610, 659, 660), (241, 623, 658, 229), (623, 624, 657, 658), (624, 625, 656, 657), (625, 626, 655, 656), (626, 627, 654, 655), (627, 628, 653, 654), (628, 629, 652, 653), (629, 630, 651, 652), (630, 631, 650, 651), (631, 632, 649, 650), (632, 633, 648, 649), (633, 634, 647, 648), (229, 658, 635, 230), (658, 657, 636, 635), (657, 656, 637, 636), (656, 655, 638, 637), (655, 654, 639, 638), (654, 653, 640, 639), (653, 652, 641, 640), (652, 651, 642, 641), (651, 650, 643, 642), (650, 649, 644, 643), (649, 648, 645, 644), (648, 647, 646, 645), (41, 467, 683, 301), (467, 468, 684, 683), (468, 469, 685, 684), (469, 470, 686, 685), (470, 471, 687, 686), (471, 472, 688, 687), (472, 473, 689, 688), (473, 474, 690, 689), (474, 475, 691, 690), (475, 476, 692, 691), (476, 477, 693, 692), (477, 478, 694, 693), (268, 670, 611, 243), (670, 669, 612, 611), (669, 668, 613, 612), (668, 667, 614, 613), (667, 666, 615, 614), (666, 665, 616, 615), (665, 664, 617, 616), (664, 663, 618, 617), (663, 662, 619, 618), (662, 661, 620, 619), (661, 660, 621, 620), (660, 659, 622, 621), (217, 671, 418, 34), (671, 672, 417, 418), (672, 673, 416, 417), (673, 674, 415, 416), (674, 675, 414, 415), (675, 676, 413, 414), (676, 677, 412, 413), (677, 678, 411, 412), (678, 679, 410, 411), (679, 680, 409, 410), (680, 681, 408, 409), (681, 682, 407, 408), (93, 92, 575, 563), (563, 575, 576, 564), (564, 576, 577, 565), (565, 577, 578, 566), (566, 578, 579, 567), (567, 579, 580, 568), (568, 580, 581, 569), (569, 581, 582, 570), (570, 582, 583, 571), (571, 583, 584, 572), (572, 584, 585, 573), (573, 585, 586, 574), (94, 93, 563, 551), (551, 563, 564, 552), (552, 564, 565, 553), (553, 565, 566, 554), (554, 566, 567, 555), (555, 567, 568, 556), (556, 568, 569, 557), (557, 569, 570, 558), (558, 570, 571, 559), (559, 571, 572, 560), (560, 572, 573, 561), (561, 573, 574, 562), (95, 94, 551, 539), (539, 551, 552, 540), (540, 552, 553, 541), (541, 553, 554, 542), (542, 554, 555, 543), (543, 555, 556, 544), (544, 556, 557, 545), (545, 557, 558, 546), (546, 558, 559, 547), (547, 559, 560, 548), (548, 560, 561, 549), (549, 561, 562, 550), (96, 95, 539, 527), (527, 539, 540, 528), (528, 540, 541, 529), (529, 541, 542, 530), (530, 542, 543, 531), (531, 543, 544, 532), (532, 544, 545, 533), (533, 545, 546, 534), (534, 546, 547, 535), (535, 547, 548, 536), (536, 548, 549, 537), (537, 549, 550, 538), (97, 96, 527, 515), (515, 527, 528, 516), (516, 528, 529, 517), (517, 529, 530, 518), (518, 530, 531, 519), (519, 531, 532, 520), (520, 532, 533, 521), (521, 533, 534, 522), (522, 534, 535, 523), (523, 535, 536, 524), (524, 536, 537, 525), (525, 537, 538, 526), (98, 97, 515, 503), (503, 515, 516, 504), (504, 516, 517, 505), (505, 517, 518, 506), (506, 518, 519, 507), (507, 519, 520, 508), (508, 520, 521, 509), (509, 521, 522, 510), (510, 522, 523, 511), (511, 523, 524, 512), (512, 524, 525, 513), (513, 525, 526, 514), (99, 98, 503, 491), (491, 503, 504, 492), (492, 504, 505, 493), (493, 505, 506, 494), (494, 506, 507, 495), (495, 507, 508, 496), (496, 508, 509, 497), (497, 509, 510, 498), (498, 510, 511, 499), (499, 511, 512, 500), (500, 512, 513, 501), (501, 513, 514, 502), (61, 99, 491, 443), (443, 491, 492, 444), (444, 492, 493, 445), (445, 493, 494, 446), (446, 494, 495, 447), (447, 495, 496, 448), (448, 496, 497, 449), (449, 497, 498, 450), (450, 498, 499, 451), (451, 499, 500, 452), (452, 500, 501, 453), (453, 501, 502, 454), (47, 479, 623, 241), (479, 480, 624, 623), (480, 481, 625, 624), (481, 482, 626, 625), (482, 483, 627, 626), (483, 484, 628, 627), (484, 485, 629, 628), (485, 486, 630, 629), (486, 487, 631, 630), (487, 488, 632, 631), (488, 489, 633, 632), (489, 490, 634, 633), (61, 443, 599, 228), (443, 444, 600, 599), (444, 445, 601, 600), (445, 446, 602, 601), (446, 447, 603, 602), (447, 448, 604, 603), (448, 449, 605, 604), (449, 450, 606, 605), (450, 451, 607, 606), (451, 452, 608, 607), (452, 453, 609, 608), (453, 454, 610, 609), (230, 635, 791, 376), (635, 636, 792, 791), (636, 637, 793, 792), (637, 638, 794, 793), (638, 639, 795, 794), (639, 640, 796, 795), (640, 641, 797, 796), (641, 642, 798, 797), (642, 643, 799, 798), (643, 644, 800, 799), (644, 645, 801, 800), (645, 646, 802, 801), (46, 466, 442, 26), (466, 465, 441, 442), (465, 464, 440, 441), (464, 463, 439, 440), (463, 462, 438, 439), (462, 461, 437, 438), (461, 460, 436, 437), (460, 459, 435, 436), (459, 458, 434, 435), (458, 457, 433, 434), (457, 456, 432, 433), (456, 455, 431, 432), (92, 66, 490, 575), (575, 490, 489, 576), (576, 489, 488, 577), (577, 488, 487, 578), (578, 487, 486, 579), (579, 486, 485, 580), (580, 485, 484, 581), (581, 484, 483, 582), (582, 483, 482, 583), (583, 482, 481, 584), (584, 481, 480, 585), (585, 480, 479, 586), (62, 478, 419, 57), (478, 477, 420, 419), (477, 476, 421, 420), (476, 475, 422, 421), (475, 474, 423, 422), (474, 473, 424, 423), (473, 472, 425, 424), (472, 471, 426, 425), (471, 470, 427, 426), (470, 469, 428, 427), (469, 468, 429, 428), (468, 467, 430, 429), (406, 54, 454, 502, 514, 526, 538, 550, 562, 574, 586, 479, 55)])
_uv = me_sze_cian.uv_layers.new(name='MapaUV')
_uv.uv.foreach_set('vector', [0.5, 0.0, 0.625, 0.0, 0.625, 0.25, 0.5, 0.25, 0.5, 0.5, 0.625, 0.5, 0.625, 0.75, 0.5, 0.75, 0.5, 0.72, 0.5, 0.75, 0.625, 0.75, 0.625, 0.72, 0.625, 0.26, 0.625, 0.25, 0.625, 0.25, 0.625, 0.26, 0.5, 0.72, 0.5, 0.49, 0.5, 0.5, 0.5, 0.75, 0.5, 0.49, 0.625, 0.49, 0.625, 0.5, 0.5, 0.5, 0.6368, 0.7382, 0.6368, 0.7382, 0.6368, 0.7382, 0.6368, 0.7382, 0.865, 0.75, 0.835, 0.75, 0.835, 0.5, 0.865, 0.5, 0.865, 0.5833, 0.865, 0.6667, 0.825, 0.75, 0.825, 0.5, 0.825, 0.5, 0.825, 0.75, 0.625, 0.25, 0.625, 0.0, 0.625, 0.0, 0.625, 0.25, 0.625, 1.0, 0.625, 0.99, 0.625, 0.99, 0.625, 1.0, 0.865, 0.75, 0.865, 0.5, 0.865, 0.5, 0.865, 0.5833, 0.865, 0.6667, 0.865, 0.75, 0.865, 0.75, 0.865, 0.6667, 0.865, 0.6667, 0.865, 0.75, 0.6368, 0.7382, 0.6368, 0.7382, 0.6368, 0.7382, 0.6368, 0.7382, 0.7544, 0.7382, 0.6956, 0.7382, 0.6956, 0.7382, 0.7544, 0.7382, 0.8087, 0.7382, 0.8132, 0.7382, 0.825, 0.75, 0.8199, 0.75, 0.8066, 0.5387, 0.8066, 0.514, 0.811, 0.514, 0.811, 0.5387, 0.8132, 0.7382, 0.8132, 0.5118, 0.825, 0.5, 0.825, 0.75, 0.6956, 0.5118, 0.6368, 0.5118, 0.625, 0.5, 0.6917, 0.5, 0.6368, 0.713, 0.6368, 0.7382, 0.625, 0.75, 0.625, 0.7222, 0.811, 0.514, 0.811, 0.736, 0.811, 0.736, 0.811, 0.514, 0.0, 0.0, 0.0, 0.0, 0.0, 0.0, 0.0, 0.0, 0.0, 0.0, 0.0, 0.0, 0.0, 0.0, 0.0, 0.0, 0.7589, 0.5118, 0.7544, 0.5118, 0.7583, 0.5, 0.7635, 0.5, 0.7544, 0.5118, 0.6956, 0.5118, 0.6917, 0.5, 0.7583, 0.5, 0.639, 0.5387, 0.639, 0.514, 0.6963, 0.514, 0.6963, 0.5387, 0.6963, 0.5387, 0.6963, 0.514, 0.7537, 0.514, 0.7537, 0.5387, 0.6368, 0.7382, 0.6956, 0.7382, 0.6917, 0.75, 0.625, 0.75, 0.6956, 0.7382, 0.7544, 0.7382, 0.7583, 0.75, 0.6917, 0.75, 0.6963, 0.514, 0.639, 0.514, 0.639, 0.514, 0.6963, 0.514, 0.811, 0.588, 0.811, 0.5633, 0.811, 0.5633, 0.811, 0.588, 0.639, 0.736, 0.6963, 0.736, 0.6963, 0.736, 0.639, 0.736, 0.811, 0.6127, 0.811, 0.588, 0.811, 0.588, 0.811, 0.6127, 0.7581, 0.514, 0.7537, 0.514, 0.7537, 0.514, 0.7581, 0.514, 0.811, 0.6373, 0.811, 0.6127, 0.811, 0.6127, 0.811, 0.6373, 0.6368, 0.7382, 0.639, 0.736, 0.639, 0.736, 0.6368, 0.7382, 0.811, 0.662, 0.811, 0.6373, 0.811, 0.6373, 0.811, 0.662, 0.8132, 0.7382, 0.8132, 0.7382, 0.8132, 0.7382, 0.8132, 0.7382, 0.811, 0.6867, 0.811, 0.662, 0.811, 0.662, 0.811, 0.6867, 0.811, 0.7113, 0.811, 0.6867, 0.811, 0.6867, 0.811, 0.7113, 0.8066, 0.736, 0.811, 0.736, 0.811, 0.736, 0.8066, 0.736, 0.811, 0.736, 0.811, 0.7113, 0.811, 0.7113, 0.811, 0.736, 0.7537, 0.514, 0.6963, 0.514, 0.6963, 0.514, 0.7537, 0.514, 0.0, 0.0, 0.0, 0.0, 0.0, 0.0, 0.0, 0.0, 0.7581, 0.514, 0.7537, 0.514, 0.7537, 0.514, 0.7581, 0.514, 0.0, 0.0, 0.0, 0.0, 0.0, 0.0, 0.0, 0.0, 0.6368, 0.5118, 0.6368, 0.5118, 0.6368, 0.5118, 0.6368, 0.5118, 0.0, 0.0, 0.0, 0.0, 0.0, 0.0, 0.0, 0.0, 0.811, 0.5387, 0.811, 0.514, 0.811, 0.514, 0.811, 0.5387, 0.8132, 0.5118, 0.8132, 0.5118, 0.8132, 0.5118, 0.8132, 0.5118, 0.639, 0.514, 0.6368, 0.5118, 0.6368, 0.5118, 0.639, 0.514, 0.0, 0.0, 0.0, 0.0, 0.0, 0.0, 0.0, 0.0, 0.8132, 0.5118, 0.8132, 0.7382, 0.8132, 0.7382, 0.8132, 0.5118, 0.6956, 0.7382, 0.6368, 0.7382, 0.6368, 0.7382, 0.6956, 0.7382, 0.8132, 0.7382, 0.8132, 0.7382, 0.8132, 0.7382, 0.8132, 0.7382, 0.811, 0.514, 0.811, 0.736, 0.811, 0.736, 0.811, 0.514, 0.811, 0.5633, 0.811, 0.5387, 0.811, 0.5387, 0.811, 0.5633, 0.6963, 0.736, 0.7537, 0.736, 0.7537, 0.736, 0.6963, 0.736, 0.6963, 0.736, 0.6963, 0.7113, 0.7537, 0.7113, 0.7537, 0.736, 0.6963, 0.7113, 0.6963, 0.6867, 0.7537, 0.6867, 0.7537, 0.7113, 0.6963, 0.6867, 0.6963, 0.662, 0.7537, 0.662, 0.7537, 0.6867, 0.6963, 0.662, 0.6963, 0.6373, 0.7537, 0.6373, 0.7537, 0.662, 0.6963, 0.6373, 0.6963, 0.6127, 0.7537, 0.6127, 0.7537, 0.6373, 0.6963, 0.6127, 0.6963, 0.588, 0.7537, 0.588, 0.7537, 0.6127, 0.6963, 0.588, 0.6963, 0.5633, 0.7537, 0.5633, 0.7537, 0.588, 0.6963, 0.5633, 0.6963, 0.5387, 0.7537, 0.5387, 0.7537, 0.5633, 0.639, 0.736, 0.639, 0.7113, 0.6963, 0.7113, 0.6963, 0.736, 0.6368, 0.5118, 0.6368, 0.537, 0.625, 0.5278, 0.625, 0.5, 0.639, 0.6867, 0.639, 0.662, 0.6963, 0.662, 0.6963, 0.6867, 0.639, 0.662, 0.639, 0.6373, 0.6963, 0.6373, 0.6963, 0.662, 0.639, 0.6373, 0.639, 0.6127, 0.6963, 0.6127, 0.6963, 0.6373, 0.639, 0.6127, 0.639, 0.588, 0.6963, 0.588, 0.6963, 0.6127, 0.639, 0.588, 0.639, 0.5633, 0.6963, 0.5633, 0.6963, 0.588, 0.6368, 0.537, 0.6368, 0.5621, 0.625, 0.5556, 0.625, 0.5278, 0.8066, 0.736, 0.8066, 0.7113, 0.811, 0.7113, 0.811, 0.736, 0.8066, 0.7113, 0.8066, 0.6867, 0.811, 0.6867, 0.811, 0.7113, 0.8066, 0.6867, 0.8066, 0.662, 0.811, 0.662, 0.811, 0.6867, 0.8066, 0.662, 0.8066, 0.6373, 0.811, 0.6373, 0.811, 0.662, 0.8066, 0.6373, 0.8066, 0.6127, 0.811, 0.6127, 0.811, 0.6373, 0.8066, 0.6127, 0.8066, 0.588, 0.811, 0.588, 0.811, 0.6127, 0.8066, 0.588, 0.8066, 0.5633, 0.811, 0.5633, 0.811, 0.588, 0.8066, 0.5633, 0.8066, 0.5387, 0.811, 0.5387, 0.811, 0.5633, 0.6368, 0.5621, 0.6368, 0.5873, 0.625, 0.5833, 0.625, 0.5556, 0.6368, 0.5873, 0.6368, 0.6124, 0.625, 0.6111, 0.625, 0.5833, 0.6368, 0.6124, 0.6368, 0.6376, 0.625, 0.6389, 0.625, 0.6111, 0.6368, 0.6376, 0.6368, 0.6627, 0.625, 0.6667, 0.625, 0.6389, 0.6368, 0.6627, 0.6368, 0.6879, 0.625, 0.6944, 0.625, 0.6667, 0.6368, 0.6879, 0.6368, 0.713, 0.625, 0.7222, 0.625, 0.6944, 0.639, 0.662, 0.639, 0.6867, 0.6368, 0.6879, 0.6368, 0.6627, 0.639, 0.6373, 0.639, 0.662, 0.6368, 0.6627, 0.6368, 0.6376, 0.639, 0.7113, 0.639, 0.736, 0.6368, 0.7382, 0.6368, 0.713, 0.639, 0.6127, 0.639, 0.6373, 0.6368, 0.6376, 0.6368, 0.6124, 0.639, 0.588, 0.639, 0.6127, 0.6368, 0.6124, 0.6368, 0.5873, 0.639, 0.5633, 0.639, 0.588, 0.6368, 0.5873, 0.6368, 0.5621, 0.6368, 0.537, 0.6368, 0.5118, 0.639, 0.514, 0.639, 0.5387, 0.6963, 0.6867, 0.6963, 0.7113, 0.639, 0.7113, 0.6368, 0.713, 0.6368, 0.6879, 0.639, 0.6867, 0.6963, 0.5387, 0.6963, 0.5633, 0.639, 0.5633, 0.6368, 0.5621, 0.6368, 0.537, 0.639, 0.5387, 0.5, 0.25, 0.625, 0.25, 0.625, 0.26, 0.5, 0.26, 0.5, 0.265, 0.625, 0.265, 0.625, 0.27, 0.5, 0.27, 0.5, 0.27, 0.625, 0.27, 0.625, 0.28, 0.5, 0.28, 0.5, 0.28, 0.625, 0.28, 0.625, 0.29, 0.5, 0.29, 0.5, 0.3, 0.625, 0.3, 0.625, 0.31, 0.5, 0.31, 0.5, 0.31, 0.625, 0.31, 0.625, 0.32, 0.5, 0.32, 0.5, 0.32, 0.625, 0.32, 0.625, 0.33, 0.5, 0.33, 0.5, 0.33, 0.625, 0.33, 0.625, 0.34, 0.5, 0.34, 0.5, 0.34, 0.625, 0.34, 0.625, 0.35, 0.5, 0.35, 0.5, 0.35, 0.625, 0.35, 0.625, 0.36, 0.5, 0.36, 0.5, 0.36, 0.625, 0.36, 0.625, 0.37, 0.5, 0.37, 0.5, 0.37, 0.625, 0.37, 0.625, 0.38, 0.5, 0.38, 0.5, 0.38, 0.625, 0.38, 0.625, 0.39, 0.5, 0.39, 0.5, 0.39, 0.625, 0.39, 0.625, 0.4, 0.5, 0.4, 0.5, 0.4, 0.625, 0.4, 0.625, 0.41, 0.5, 0.41, 0.5, 0.41, 0.625, 0.41, 0.625, 0.42, 0.5, 0.42, 0.5, 0.42, 0.625, 0.42, 0.625, 0.43, 0.5, 0.43, 0.5, 0.43, 0.625, 0.43, 0.625, 0.44, 0.5, 0.44, 0.5, 0.44, 0.625, 0.44, 0.625, 0.45, 0.5, 0.45, 0.5, 0.45, 0.625, 0.45, 0.625, 0.46, 0.5, 0.46, 0.5, 0.46, 0.625, 0.46, 0.625, 0.47, 0.5, 0.47, 0.5, 0.47, 0.625, 0.47, 0.625, 0.48, 0.5, 0.48, 0.5, 0.48, 0.625, 0.48, 0.625, 0.49, 0.5, 0.49, 0.5, 0.045, 0.5, 0.265, 0.5, 0.27, 0.5, 0.06, 0.5, 0.06, 0.5, 0.27, 0.5, 0.28, 0.5, 0.09, 0.5, 0.09, 0.5, 0.28, 0.5, 0.29, 0.5, 0.12, 0.5, 0.15, 0.5, 0.3, 0.5, 0.31, 0.5, 0.18, 0.5, 0.18, 0.5, 0.31, 0.5, 0.32, 0.5, 0.21, 0.5, 0.21, 0.5, 0.32, 0.5, 0.33, 0.5, 0.24, 0.5, 0.24, 0.5, 0.33, 0.5, 0.34, 0.5, 0.27, 0.5, 0.27, 0.5, 0.34, 0.5, 0.35, 0.5, 0.3, 0.5, 0.3, 0.5, 0.35, 0.5, 0.36, 0.5, 0.33, 0.5, 0.33, 0.5, 0.36, 0.5, 0.37, 0.5, 0.36, 0.5, 0.36, 0.5, 0.37, 0.5, 0.38, 0.5, 0.39, 0.5, 0.39, 0.5, 0.38, 0.5, 0.39, 0.5, 0.42, 0.5, 0.42, 0.5, 0.39, 0.5, 0.4, 0.5, 0.45, 0.5, 0.45, 0.5, 0.4, 0.5, 0.41, 0.5, 0.48, 0.5, 0.48, 0.5, 0.41, 0.5, 0.42, 0.5, 0.51, 0.5, 0.51, 0.5, 0.42, 0.5, 0.43, 0.5, 0.54, 0.5, 0.54, 0.5, 0.43, 0.5, 0.44, 0.5, 0.57, 0.5, 0.57, 0.5, 0.44, 0.5, 0.45, 0.5, 0.6, 0.5, 0.6, 0.5, 0.45, 0.5, 0.46, 0.5, 0.63, 0.5, 0.63, 0.5, 0.46, 0.5, 0.47, 0.5, 0.66, 0.5, 0.66, 0.5, 0.47, 0.5, 0.48, 0.5, 0.69, 0.5, 0.69, 0.5, 0.48, 0.5, 0.49, 0.5, 0.72, 0.5, 0.0, 0.5, 0.03, 0.625, 0.03, 0.625, 0.0, 0.5, 0.045, 0.5, 0.06, 0.625, 0.06, 0.625, 0.045, 0.5, 0.06, 0.5, 0.09, 0.625, 0.09, 0.625, 0.06, 0.5, 0.09, 0.5, 0.12, 0.625, 0.12, 0.625, 0.09, 0.5, 0.15, 0.5, 0.18, 0.625, 0.18, 0.625, 0.15, 0.5, 0.18, 0.5, 0.21, 0.625, 0.21, 0.625, 0.18, 0.5, 0.21, 0.5, 0.24, 0.625, 0.24, 0.625, 0.21, 0.5, 0.24, 0.5, 0.27, 0.625, 0.27, 0.625, 0.24, 0.5, 0.27, 0.5, 0.3, 0.625, 0.3, 0.625, 0.27, 0.5, 0.3, 0.5, 0.33, 0.625, 0.33, 0.625, 0.3, 0.5, 0.33, 0.5, 0.36, 0.625, 0.36, 0.625, 0.33, 0.5, 0.36, 0.5, 0.39, 0.625, 0.39, 0.625, 0.36, 0.5, 0.39, 0.5, 0.42, 0.625, 0.42, 0.625, 0.39, 0.5, 0.42, 0.5, 0.45, 0.625, 0.45, 0.625, 0.42, 0.5, 0.45, 0.5, 0.48, 0.625, 0.48, 0.625, 0.45, 0.5, 0.48, 0.5, 0.51, 0.625, 0.51, 0.625, 0.48, 0.5, 0.51, 0.5, 0.54, 0.625, 0.54, 0.625, 0.51, 0.5, 0.54, 0.5, 0.57, 0.625, 0.57, 0.625, 0.54, 0.5, 0.57, 0.5, 0.6, 0.625, 0.6, 0.625, 0.57, 0.5, 0.6, 0.5, 0.63, 0.625, 0.63, 0.625, 0.6, 0.5, 0.63, 0.5, 0.66, 0.625, 0.66, 0.625, 0.63, 0.5, 0.66, 0.5, 0.69, 0.625, 0.69, 0.625, 0.66, 0.5, 0.69, 0.5, 0.72, 0.625, 0.72, 0.625, 0.69, 0.6956, 0.7382, 0.6368, 0.7382, 0.6368, 0.7382, 0.6956, 0.7382, 0.7589, 0.7382, 0.7544, 0.7382, 0.7544, 0.7382, 0.7589, 0.7382, 0.7544, 0.7382, 0.6956, 0.7382, 0.6956, 0.7382, 0.7544, 0.7382, 0.5, 0.26, 0.5, 0.03, 0.5, 0.03, 0.5, 0.26, 0.865, 0.6667, 0.865, 0.5833, 0.865, 0.5833, 0.865, 0.6667, 0.5, 0.29, 0.625, 0.29, 0.625, 0.3, 0.5, 0.3, 0.5, 0.12, 0.5, 0.29, 0.5, 0.3, 0.5, 0.15, 0.625, 0.12, 0.5, 0.12, 0.5, 0.15, 0.625, 0.15, 0.865, 0.5833, 0.865, 0.5, 0.865, 0.5, 0.865, 0.5833, 0.825, 0.5, 0.835, 0.5, 0.835, 0.75, 0.825, 0.75, 0.6963, 0.514, 0.639, 0.514, 0.639, 0.514, 0.6963, 0.514, 0.811, 0.736, 0.811, 0.7113, 0.811, 0.6867, 0.811, 0.662, 0.811, 0.6373, 0.811, 0.6127, 0.811, 0.588, 0.811, 0.5633, 0.811, 0.5387, 0.811, 0.514, 0.811, 0.514, 0.811, 0.736, 0.811, 0.736, 0.811, 0.514, 0.811, 0.514, 0.811, 0.736, 0.8132, 0.5118, 0.8132, 0.7382, 0.8132, 0.7382, 0.8132, 0.5118, 0.639, 0.514, 0.639, 0.514, 0.6368, 0.5118, 0.6368, 0.5118, 0.6956, 0.5118, 0.7544, 0.5118, 0.7544, 0.5118, 0.6956, 0.5118, 0.6368, 0.5118, 0.6368, 0.5118, 0.6368, 0.5118, 0.6368, 0.5118, 0.6368, 0.5118, 0.6956, 0.5118, 0.6956, 0.5118, 0.6368, 0.5118, 0.8066, 0.736, 0.811, 0.736, 0.811, 0.736, 0.8066, 0.736, 0.8132, 0.5118, 0.8132, 0.7382, 0.8132, 0.7382, 0.8132, 0.5118, 0.639, 0.736, 0.639, 0.736, 0.6368, 0.7382, 0.6368, 0.7382, 0.0, 0.0, 0.0, 0.0, 0.0, 0.0, 0.811, 0.736, 0.7537, 0.736, 0.7537, 0.736, 0.7537, 0.736, 0.7537, 0.736, 0.639, 0.736, 0.6963, 0.736, 0.6963, 0.736, 0.639, 0.736, 0.6963, 0.514, 0.639, 0.514, 0.639, 0.514, 0.6963, 0.514, 0.7589, 0.7382, 0.7544, 0.7382, 0.7544, 0.7382, 0.7589, 0.7382, 0.6956, 0.7382, 0.6368, 0.7382, 0.6368, 0.7382, 0.6956, 0.7382, 0.8132, 0.5118, 0.8132, 0.5118, 0.8132, 0.5118, 0.8132, 0.5118, 0.6956, 0.5118, 0.7544, 0.5118, 0.7544, 0.5118, 0.6956, 0.5118, 0.0, 0.0, 0.0, 0.0, 0.0, 0.0, 0.0, 0.0, 0.6963, 0.736, 0.6963, 0.736, 0.6963, 0.736, 0.6963, 0.736, 0.0, 0.0, 0.0, 0.0, 0.0, 0.0, 0.0, 0.0, 0.811, 0.736, 0.0, 0.0, 0.0, 0.0, 0.811, 0.736, 0.7581, 0.514, 0.7537, 0.514, 0.7537, 0.514, 0.7581, 0.514, 0.639, 0.736, 0.6963, 0.736, 0.6963, 0.736, 0.639, 0.736, 0.7537, 0.514, 0.6963, 0.514, 0.6963, 0.514, 0.7537, 0.514, 0.7581, 0.514, 0.7537, 0.514, 0.7537, 0.514, 0.7581, 0.514, 0.8132, 0.5118, 0.8132, 0.5118, 0.8132, 0.5118, 0.8132, 0.5118, 0.6368, 0.5118, 0.6368, 0.5118, 0.6368, 0.5118, 0.6368, 0.5118, 0.8132, 0.7382, 0.8132, 0.7382, 0.8132, 0.7382, 0.8132, 0.7382, 0.639, 0.514, 0.6368, 0.5118, 0.6368, 0.5118, 0.639, 0.514, 0.6963, 0.736, 0.7537, 0.736, 0.7537, 0.736, 0.6963, 0.736, 0.639, 0.736, 0.6963, 0.736, 0.6963, 0.736, 0.639, 0.736, 0.639, 0.736, 0.639, 0.736, 0.6368, 0.7382, 0.6368, 0.7382, 0.8132, 0.5118, 0.8132, 0.7382, 0.8132, 0.7382, 0.8132, 0.5118, 0.8066, 0.736, 0.811, 0.736, 0.811, 0.736, 0.8066, 0.736, 0.6368, 0.7382, 0.6368, 0.7382, 0.6368, 0.7382, 0.6368, 0.7382, 0.8132, 0.7382, 0.8132, 0.7382, 0.8132, 0.7382, 0.8132, 0.7382, 0.639, 0.514, 0.639, 0.514, 0.6368, 0.5118, 0.6368, 0.5118, 0.811, 0.5387, 0.811, 0.514, 0.811, 0.514, 0.811, 0.5387, 0.6963, 0.514, 0.639, 0.514, 0.639, 0.514, 0.6963, 0.514, 0.7537, 0.736, 0.7537, 0.736, 0.7537, 0.736, 0.7537, 0.736, 0.6963, 0.736, 0.6963, 0.736, 0.6963, 0.736, 0.6963, 0.736, 0.6963, 0.736, 0.7537, 0.736, 0.7537, 0.736, 0.6963, 0.736, 0.7537, 0.736, 0.7537, 0.736, 0.7537, 0.736, 0.7537, 0.736, 0.7537, 0.514, 0.7537, 0.514, 0.7537, 0.514, 0.7537, 0.514, 0.6963, 0.514, 0.6963, 0.514, 0.6963, 0.514, 0.6963, 0.514, 0.7537, 0.514, 0.7537, 0.514, 0.7537, 0.514, 0.7537, 0.514, 0.7537, 0.514, 0.6963, 0.514, 0.6963, 0.514, 0.7537, 0.514, 0.811, 0.736, 0.811, 0.7113, 0.811, 0.7113, 0.811, 0.736, 0.811, 0.7113, 0.811, 0.6867, 0.811, 0.6867, 0.811, 0.7113, 0.811, 0.6867, 0.811, 0.662, 0.811, 0.662, 0.811, 0.6867, 0.811, 0.662, 0.811, 0.6373, 0.811, 0.6373, 0.811, 0.662, 0.811, 0.6373, 0.811, 0.6127, 0.811, 0.6127, 0.811, 0.6373, 0.811, 0.6127, 0.811, 0.588, 0.811, 0.588, 0.811, 0.6127, 0.811, 0.588, 0.811, 0.5633, 0.811, 0.5633, 0.811, 0.588, 0.811, 0.5633, 0.811, 0.5387, 0.811, 0.5387, 0.811, 0.5633, 0.7544, 0.7382, 0.6956, 0.7382, 0.6956, 0.7382, 0.7544, 0.7382, 0.7589, 0.7382, 0.7544, 0.7382, 0.7544, 0.7382, 0.7589, 0.7382, 0.5, 0.03, 0.5, 0.045, 0.625, 0.045, 0.625, 0.03, 0.5, 0.03, 0.5, 0.26, 0.5, 0.265, 0.5, 0.045, 0.5, 0.26, 0.625, 0.26, 0.625, 0.265, 0.5, 0.265, 0.6956, 0.7382, 0.6368, 0.7382, 0.6368, 0.7382, 0.6956, 0.7382, 0.865, 0.5833, 0.865, 0.5, 0.865, 0.5, 0.865, 0.5833, 0.865, 0.6667, 0.865, 0.5833, 0.865, 0.5833, 0.865, 0.6667, 0.7589, 0.7382, 0.7544, 0.7382, 0.7544, 0.7382, 0.7589, 0.7382, 0.865, 0.75, 0.865, 0.6667, 0.865, 0.6667, 0.865, 0.75, 0.625, 0.99, 0.625, 0.99, 0.625, 0.99, 0.625, 0.99, 0.7544, 0.7382, 0.6956, 0.7382, 0.6956, 0.7382, 0.7544, 0.7382, 0.5, 0.26, 0.5, 0.03, 0.5, 0.03, 0.5, 0.26, 0.6956, 0.7382, 0.6368, 0.7382, 0.6368, 0.7382, 0.6956, 0.7382, 0.5, 0.26, 0.5, 0.26, 0.5, 0.26, 0.5, 0.26, 0.625, 0.25, 0.625, 0.0, 0.625, 0.0, 0.625, 0.25, 0.5, 0.26, 0.5, 0.26, 0.5, 0.26, 0.5, 0.26, 0.5, 0.03, 0.5, 0.03, 0.5, 0.03, 0.5, 0.03, 0.5, 0.03, 0.5, 0.03, 0.5, 0.03, 0.5, 0.03, 0.5, 0.26, 0.5, 0.03, 0.5, 0.03, 0.5, 0.26, 0.5, 0.26, 0.5, 0.03, 0.5, 0.03, 0.5, 0.26, 0.5, 0.0, 0.5, 0.25, 0.5, 0.25, 0.5, 0.0, 0.5, 0.0, 0.5, 0.25, 0.5, 0.25, 0.5, 0.0, 0.5, 0.03, 0.5, 0.0, 0.5, 0.0, 0.5, 0.03, 0.5, 0.03, 0.5, 0.0, 0.5, 0.0, 0.5, 0.03, 0.5, 0.25, 0.5, 0.26, 0.5, 0.26, 0.5, 0.25, 0.5, 0.25, 0.5, 0.26, 0.5, 0.26, 0.5, 0.25, 0.5, 0.26, 0.5, 0.03, 0.5, 0.03, 0.5, 0.26, 0.625, 0.99, 0.625, 0.99, 0.625, 0.99, 0.625, 0.99, 0.625, 0.26, 0.625, 0.26, 0.625, 0.26, 0.625, 0.26, 0.625, 0.26, 0.625, 0.26, 0.625, 0.26, 0.625, 0.26, 0.0, 0.0, 0.0, 0.0, 0.0, 0.0, 0.0, 0.0, 0.0, 0.0, 0.0, 0.0, 0.0, 0.0, 0.0, 0.0, 0.0, 0.0, 0.0, 0.0, 0.625, 1.0, 0.625, 0.99, 0.625, 0.99, 0.625, 1.0, 0.625, 1.0, 0.625, 0.99, 0.625, 0.99, 0.625, 1.0, 0.625, 0.26, 0.625, 0.25, 0.625, 0.25, 0.625, 0.26, 0.625, 0.26, 0.625, 0.25, 0.625, 0.25, 0.625, 0.26, 0.625, 0.25, 0.625, 0.0, 0.625, 0.0, 0.625, 0.25, 0.625, 0.25, 0.625, 0.0, 0.625, 0.0, 0.625, 0.25, 0.8087, 0.5118, 0.8132, 0.5118, 0.8132, 0.5118, 0.8087, 0.5118, 0.6956, 0.5118, 0.7544, 0.5118, 0.7544, 0.5118, 0.6956, 0.5118, 0.6368, 0.5118, 0.6956, 0.5118, 0.6956, 0.5118, 0.6368, 0.5118, 0.8087, 0.5118, 0.8132, 0.5118, 0.8132, 0.5118, 0.8087, 0.5118, 0.6368, 0.5118, 0.6956, 0.5118, 0.6956, 0.5118, 0.6368, 0.5118, 0.6956, 0.5118, 0.7544, 0.5118, 0.7544, 0.5118, 0.6956, 0.5118, 0.6956, 0.5118, 0.7544, 0.5118, 0.7544, 0.5118, 0.6956, 0.5118, 0.6368, 0.5118, 0.6956, 0.5118, 0.6956, 0.5118, 0.6368, 0.5118, 0.8087, 0.5118, 0.8132, 0.5118, 0.8132, 0.5118, 0.8087, 0.5118, 0.8087, 0.5118, 0.8132, 0.5118, 0.8132, 0.5118, 0.8087, 0.5118, 0.811, 0.514, 0.811, 0.736, 0.811, 0.736, 0.811, 0.514, 0.6368, 0.5118, 0.6956, 0.5118, 0.6956, 0.5118, 0.6368, 0.5118, 0.0, 0.0, 0.0, 0.0, 0.625, 0.26, 0.625, 0.25, 0.625, 0.0, 0.625, 0.99, 0.625, 0.99, 0.625, 0.99, 0.625, 0.99, 0.625, 0.99, 0.625, 0.26, 0.625, 0.25, 0.625, 0.25, 0.625, 0.26, 0.625, 1.0, 0.625, 0.99, 0.625, 0.99, 0.625, 1.0, 0.0, 0.0, 0.0, 0.0, 0.0, 0.0, 0.0, 0.0, 0.625, 0.26, 0.625, 0.26, 0.625, 0.26, 0.625, 0.26, 0.5, 0.26, 0.5, 0.03, 0.5, 0.03, 0.5, 0.0, 0.5, 0.25, 0.5, 0.26, 0.5, 0.03, 0.5, 0.03, 0.5, 0.03, 0.5, 0.03, 0.5, 0.25, 0.5, 0.26, 0.5, 0.26, 0.5, 0.25, 0.5, 0.26, 0.5, 0.26, 0.5, 0.26, 0.5, 0.26, 0.5, 0.03, 0.5, 0.0, 0.5, 0.0, 0.5, 0.03, 0.5, 0.0, 0.5, 0.25, 0.5, 0.25, 0.5, 0.0, 0.6956, 0.5118, 0.6368, 0.5118, 0.6368, 0.5118, 0.6956, 0.5118, 0.8066, 0.736, 0.811, 0.736, 0.8132, 0.7382, 0.8087, 0.7382, 0.8087, 0.5118, 0.8132, 0.5118, 0.811, 0.514, 0.8066, 0.514, 0.8132, 0.5118, 0.8132, 0.7382, 0.811, 0.736, 0.811, 0.514, 0.6956, 0.7382, 0.7544, 0.7382, 0.7544, 0.7382, 0.6956, 0.7382, 0.811, 0.514, 0.811, 0.736, 0.811, 0.736, 0.811, 0.514, 0.7537, 0.736, 0.6963, 0.736, 0.6963, 0.736, 0.7537, 0.736, 0.6368, 0.7382, 0.6956, 0.7382, 0.6956, 0.7382, 0.6368, 0.7382, 0.6368, 0.5118, 0.6956, 0.5118, 0.6963, 0.514, 0.639, 0.514, 0.6956, 0.5118, 0.7544, 0.5118, 0.7537, 0.514, 0.6963, 0.514, 0.639, 0.736, 0.6963, 0.736, 0.6956, 0.7382, 0.6368, 0.7382, 0.6963, 0.736, 0.7537, 0.736, 0.7544, 0.7382, 0.6956, 0.7382, 0.6963, 0.514, 0.7537, 0.514, 0.7537, 0.514, 0.6963, 0.514, 0.8087, 0.7382, 0.8132, 0.7382, 0.8132, 0.7382, 0.8087, 0.7382, 0.7544, 0.5118, 0.6956, 0.5118, 0.6956, 0.5118, 0.7544, 0.5118, 0.7589, 0.5118, 0.7544, 0.5118, 0.7544, 0.5118, 0.7589, 0.5118, 0.7537, 0.514, 0.6963, 0.514, 0.6963, 0.514, 0.7537, 0.514, 0.6368, 0.7382, 0.6368, 0.7382, 0.6368, 0.7382, 0.6368, 0.7382, 0.6368, 0.7382, 0.639, 0.736, 0.639, 0.736, 0.6368, 0.7382, 0.8132, 0.5118, 0.8132, 0.5118, 0.8132, 0.5118, 0.8132, 0.5118, 0.8066, 0.736, 0.811, 0.736, 0.811, 0.736, 0.8066, 0.736, 0.7537, 0.514, 0.7537, 0.514, 0.7537, 0.514, 0.7537, 0.514, 0.7544, 0.7382, 0.6956, 0.7382, 0.6956, 0.7382, 0.7544, 0.7382, 0.6963, 0.514, 0.6963, 0.514, 0.6963, 0.514, 0.6963, 0.514, 0.7537, 0.736, 0.6963, 0.736, 0.6963, 0.736, 0.7537, 0.736, 0.7589, 0.7382, 0.7544, 0.7382, 0.7544, 0.7382, 0.7589, 0.7382, 0.8087, 0.5118, 0.8132, 0.5118, 0.8132, 0.5118, 0.8087, 0.5118, 0.6368, 0.5118, 0.6368, 0.5118, 0.6368, 0.5118, 0.6368, 0.5118, 0.7537, 0.514, 0.6963, 0.514, 0.6963, 0.514, 0.7537, 0.514, 0.7537, 0.514, 0.6963, 0.514, 0.6963, 0.514, 0.7537, 0.514, 0.6963, 0.514, 0.6963, 0.514, 0.6963, 0.514, 0.6963, 0.514, 0.6963, 0.514, 0.6963, 0.514, 0.6963, 0.514, 0.6963, 0.514, 0.7537, 0.514, 0.7537, 0.514, 0.7537, 0.514, 0.7537, 0.514, 0.6963, 0.514, 0.7537, 0.514, 0.7537, 0.514, 0.6963, 0.514, 0.6963, 0.736, 0.7537, 0.736, 0.7537, 0.736, 0.6963, 0.736, 0.6963, 0.736, 0.7537, 0.736, 0.7537, 0.736, 0.6963, 0.736, 0.7537, 0.736, 0.7537, 0.736, 0.7537, 0.736, 0.7537, 0.736, 0.6963, 0.736, 0.6963, 0.736, 0.6963, 0.736, 0.6963, 0.736, 0.6963, 0.736, 0.7537, 0.736, 0.7537, 0.736, 0.6963, 0.736, 0.6963, 0.736, 0.6963, 0.736, 0.6963, 0.736, 0.6963, 0.736, 0.0, 0.0, 0.0, 0.0, 0.0, 0.0, 0.0, 0.0, 0.811, 0.736, 0.0, 0.0, 0.0, 0.0, 0.811, 0.514, 0.0, 0.0, 0.0, 0.0, 0.7544, 0.5118, 0.7589, 0.5118, 0.7589, 0.5118, 0.7544, 0.5118, 0.7589, 0.5118, 0.7634, 0.5118, 0.7634, 0.5118, 0.7589, 0.5118, 0.7634, 0.5118, 0.768, 0.5118, 0.768, 0.5118, 0.7634, 0.5118, 0.768, 0.5118, 0.7725, 0.5118, 0.7725, 0.5118, 0.768, 0.5118, 0.7725, 0.5118, 0.777, 0.5118, 0.777, 0.5118, 0.7725, 0.5118, 0.777, 0.5118, 0.7815, 0.5118, 0.7815, 0.5118, 0.777, 0.5118, 0.7815, 0.5118, 0.7861, 0.5118, 0.7861, 0.5118, 0.7815, 0.5118, 0.7861, 0.5118, 0.7906, 0.5118, 0.7906, 0.5118, 0.7861, 0.5118, 0.7906, 0.5118, 0.7951, 0.5118, 0.7951, 0.5118, 0.7906, 0.5118, 0.7951, 0.5118, 0.7996, 0.5118, 0.7996, 0.5118, 0.7951, 0.5118, 0.7996, 0.5118, 0.8041, 0.5118, 0.8041, 0.5118, 0.7996, 0.5118, 0.8041, 0.5118, 0.8087, 0.5118, 0.8087, 0.5118, 0.8041, 0.5118, 0.8132, 0.7382, 0.8087, 0.7382, 0.8087, 0.7382, 0.8132, 0.7382, 0.8087, 0.7382, 0.8041, 0.7382, 0.8041, 0.7382, 0.8087, 0.7382, 0.8041, 0.7382, 0.7996, 0.7382, 0.7996, 0.7382, 0.8041, 0.7382, 0.7996, 0.7382, 0.7951, 0.7382, 0.7951, 0.7382, 0.7996, 0.7382, 0.7951, 0.7382, 0.7906, 0.7382, 0.7906, 0.7382, 0.7951, 0.7382, 0.7906, 0.7382, 0.7861, 0.7382, 0.7861, 0.7382, 0.7906, 0.7382, 0.7861, 0.7382, 0.7815, 0.7382, 0.7815, 0.7382, 0.7861, 0.7382, 0.7815, 0.7382, 0.777, 0.7382, 0.777, 0.7382, 0.7815, 0.7382, 0.777, 0.7382, 0.7725, 0.7382, 0.7725, 0.7382, 0.777, 0.7382, 0.7725, 0.7382, 0.768, 0.7382, 0.768, 0.7382, 0.7725, 0.7382, 0.768, 0.7382, 0.7634, 0.7382, 0.7634, 0.7382, 0.768, 0.7382, 0.7634, 0.7382, 0.7589, 0.7382, 0.7589, 0.7382, 0.7634, 0.7382, 0.7537, 0.736, 0.7581, 0.736, 0.7581, 0.736, 0.7537, 0.736, 0.7581, 0.736, 0.7625, 0.736, 0.7625, 0.736, 0.7581, 0.736, 0.7625, 0.736, 0.7669, 0.736, 0.7669, 0.736, 0.7625, 0.736, 0.7669, 0.736, 0.7713, 0.736, 0.7713, 0.736, 0.7669, 0.736, 0.7713, 0.736, 0.7757, 0.736, 0.7757, 0.736, 0.7713, 0.736, 0.7757, 0.736, 0.7801, 0.736, 0.7801, 0.736, 0.7757, 0.736, 0.7801, 0.736, 0.7845, 0.736, 0.7845, 0.736, 0.7801, 0.736, 0.7845, 0.736, 0.7889, 0.736, 0.7889, 0.736, 0.7845, 0.736, 0.7889, 0.736, 0.7933, 0.736, 0.7933, 0.736, 0.7889, 0.736, 0.7933, 0.736, 0.7978, 0.736, 0.7978, 0.736, 0.7933, 0.736, 0.7978, 0.736, 0.8022, 0.736, 0.8022, 0.736, 0.7978, 0.736, 0.8022, 0.736, 0.8066, 0.736, 0.8066, 0.736, 0.8022, 0.736, 0.8132, 0.5118, 0.8087, 0.5118, 0.8087, 0.5118, 0.8132, 0.5118, 0.8087, 0.5118, 0.8041, 0.5118, 0.8041, 0.5118, 0.8087, 0.5118, 0.8041, 0.5118, 0.7996, 0.5118, 0.7996, 0.5118, 0.8041, 0.5118, 0.7996, 0.5118, 0.7951, 0.5118, 0.7951, 0.5118, 0.7996, 0.5118, 0.7951, 0.5118, 0.7906, 0.5118, 0.7906, 0.5118, 0.7951, 0.5118, 0.7906, 0.5118, 0.7861, 0.5118, 0.7861, 0.5118, 0.7906, 0.5118, 0.7861, 0.5118, 0.7815, 0.5118, 0.7815, 0.5118, 0.7861, 0.5118, 0.7815, 0.5118, 0.777, 0.5118, 0.777, 0.5118, 0.7815, 0.5118, 0.777, 0.5118, 0.7725, 0.5118, 0.7725, 0.5118, 0.777, 0.5118, 0.7725, 0.5118, 0.768, 0.5118, 0.768, 0.5118, 0.7725, 0.5118, 0.768, 0.5118, 0.7634, 0.5118, 0.7634, 0.5118, 0.768, 0.5118, 0.7634, 0.5118, 0.7589, 0.5118, 0.7589, 0.5118, 0.7634, 0.5118, 0.7544, 0.7382, 0.7589, 0.7382, 0.7589, 0.7382, 0.7544, 0.7382, 0.7589, 0.7382, 0.7634, 0.7382, 0.7634, 0.7382, 0.7589, 0.7382, 0.7634, 0.7382, 0.768, 0.7382, 0.768, 0.7382, 0.7634, 0.7382, 0.768, 0.7382, 0.7725, 0.7382, 0.7725, 0.7382, 0.768, 0.7382, 0.7725, 0.7382, 0.777, 0.7382, 0.777, 0.7382, 0.7725, 0.7382, 0.777, 0.7382, 0.7815, 0.7382, 0.7815, 0.7382, 0.777, 0.7382, 0.7815, 0.7382, 0.7861, 0.7382, 0.7861, 0.7382, 0.7815, 0.7382, 0.7861, 0.7382, 0.7906, 0.7382, 0.7906, 0.7382, 0.7861, 0.7382, 0.7906, 0.7382, 0.7951, 0.7382, 0.7951, 0.7382, 0.7906, 0.7382, 0.7951, 0.7382, 0.7996, 0.7382, 0.7996, 0.7382, 0.7951, 0.7382, 0.7996, 0.7382, 0.8041, 0.7382, 0.8041, 0.7382, 0.7996, 0.7382, 0.8041, 0.7382, 0.8087, 0.7382, 0.8087, 0.7382, 0.8041, 0.7382, 0.7544, 0.5118, 0.7589, 0.5118, 0.7581, 0.514, 0.7537, 0.514, 0.7589, 0.5118, 0.7634, 0.5118, 0.7625, 0.514, 0.7581, 0.514, 0.7634, 0.5118, 0.768, 0.5118, 0.7669, 0.514, 0.7625, 0.514, 0.768, 0.5118, 0.7725, 0.5118, 0.7713, 0.514, 0.7669, 0.514, 0.7725, 0.5118, 0.777, 0.5118, 0.7757, 0.514, 0.7713, 0.514, 0.777, 0.5118, 0.7815, 0.5118, 0.7801, 0.514, 0.7757, 0.514, 0.7815, 0.5118, 0.7861, 0.5118, 0.7845, 0.514, 0.7801, 0.514, 0.7861, 0.5118, 0.7906, 0.5118, 0.7889, 0.514, 0.7845, 0.514, 0.7906, 0.5118, 0.7951, 0.5118, 0.7933, 0.514, 0.7889, 0.514, 0.7951, 0.5118, 0.7996, 0.5118, 0.7978, 0.514, 0.7933, 0.514, 0.7996, 0.5118, 0.8041, 0.5118, 0.8022, 0.514, 0.7978, 0.514, 0.8041, 0.5118, 0.8087, 0.5118, 0.8066, 0.514, 0.8022, 0.514, 0.7537, 0.736, 0.7581, 0.736, 0.7589, 0.7382, 0.7544, 0.7382, 0.7581, 0.736, 0.7625, 0.736, 0.7634, 0.7382, 0.7589, 0.7382, 0.7625, 0.736, 0.7669, 0.736, 0.768, 0.7382, 0.7634, 0.7382, 0.7669, 0.736, 0.7713, 0.736, 0.7725, 0.7382, 0.768, 0.7382, 0.7713, 0.736, 0.7757, 0.736, 0.777, 0.7382, 0.7725, 0.7382, 0.7757, 0.736, 0.7801, 0.736, 0.7815, 0.7382, 0.777, 0.7382, 0.7801, 0.736, 0.7845, 0.736, 0.7861, 0.7382, 0.7815, 0.7382, 0.7845, 0.736, 0.7889, 0.736, 0.7906, 0.7382, 0.7861, 0.7382, 0.7889, 0.736, 0.7933, 0.736, 0.7951, 0.7382, 0.7906, 0.7382, 0.7933, 0.736, 0.7978, 0.736, 0.7996, 0.7382, 0.7951, 0.7382, 0.7978, 0.736, 0.8022, 0.736, 0.8041, 0.7382, 0.7996, 0.7382, 0.8022, 0.736, 0.8066, 0.736, 0.8087, 0.7382, 0.8041, 0.7382, 0.7544, 0.5118, 0.7589, 0.5118, 0.7589, 0.5118, 0.7544, 0.5118, 0.7589, 0.5118, 0.7634, 0.5118, 0.7634, 0.5118, 0.7589, 0.5118, 0.7634, 0.5118, 0.768, 0.5118, 0.768, 0.5118, 0.7634, 0.5118, 0.768, 0.5118, 0.7725, 0.5118, 0.7725, 0.5118, 0.768, 0.5118, 0.7725, 0.5118, 0.777, 0.5118, 0.777, 0.5118, 0.7725, 0.5118, 0.777, 0.5118, 0.7815, 0.5118, 0.7815, 0.5118, 0.777, 0.5118, 0.7815, 0.5118, 0.7861, 0.5118, 0.7861, 0.5118, 0.7815, 0.5118, 0.7861, 0.5118, 0.7906, 0.5118, 0.7906, 0.5118, 0.7861, 0.5118, 0.7906, 0.5118, 0.7951, 0.5118, 0.7951, 0.5118, 0.7906, 0.5118, 0.7951, 0.5118, 0.7996, 0.5118, 0.7996, 0.5118, 0.7951, 0.5118, 0.7996, 0.5118, 0.8041, 0.5118, 0.8041, 0.5118, 0.7996, 0.5118, 0.8041, 0.5118, 0.8087, 0.5118, 0.8087, 0.5118, 0.8041, 0.5118, 0.7544, 0.5118, 0.7589, 0.5118, 0.7589, 0.5118, 0.7544, 0.5118, 0.7589, 0.5118, 0.7634, 0.5118, 0.7634, 0.5118, 0.7589, 0.5118, 0.7634, 0.5118, 0.768, 0.5118, 0.768, 0.5118, 0.7634, 0.5118, 0.768, 0.5118, 0.7725, 0.5118, 0.7725, 0.5118, 0.768, 0.5118, 0.7725, 0.5118, 0.777, 0.5118, 0.777, 0.5118, 0.7725, 0.5118, 0.777, 0.5118, 0.7815, 0.5118, 0.7815, 0.5118, 0.777, 0.5118, 0.7815, 0.5118, 0.7861, 0.5118, 0.7861, 0.5118, 0.7815, 0.5118, 0.7861, 0.5118, 0.7906, 0.5118, 0.7906, 0.5118, 0.7861, 0.5118, 0.7906, 0.5118, 0.7951, 0.5118, 0.7951, 0.5118, 0.7906, 0.5118, 0.7951, 0.5118, 0.7996, 0.5118, 0.7996, 0.5118, 0.7951, 0.5118, 0.7996, 0.5118, 0.8041, 0.5118, 0.8041, 0.5118, 0.7996, 0.5118, 0.8041, 0.5118, 0.8087, 0.5118, 0.8087, 0.5118, 0.8041, 0.5118, 0.7544, 0.5118, 0.7589, 0.5118, 0.7589, 0.5118, 0.7544, 0.5118, 0.7589, 0.5118, 0.7634, 0.5118, 0.7634, 0.5118, 0.7589, 0.5118, 0.7634, 0.5118, 0.768, 0.5118, 0.768, 0.5118, 0.7634, 0.5118, 0.768, 0.5118, 0.7725, 0.5118, 0.7725, 0.5118, 0.768, 0.5118, 0.7725, 0.5118, 0.777, 0.5118, 0.777, 0.5118, 0.7725, 0.5118, 0.777, 0.5118, 0.7815, 0.5118, 0.7815, 0.5118, 0.777, 0.5118, 0.7815, 0.5118, 0.7861, 0.5118, 0.7861, 0.5118, 0.7815, 0.5118, 0.7861, 0.5118, 0.7906, 0.5118, 0.7906, 0.5118, 0.7861, 0.5118, 0.7906, 0.5118, 0.7951, 0.5118, 0.7951, 0.5118, 0.7906, 0.5118, 0.7951, 0.5118, 0.7996, 0.5118, 0.7996, 0.5118, 0.7951, 0.5118, 0.7996, 0.5118, 0.8041, 0.5118, 0.8041, 0.5118, 0.7996, 0.5118, 0.8041, 0.5118, 0.8087, 0.5118, 0.8087, 0.5118, 0.8041, 0.5118, 0.7544, 0.5118, 0.7589, 0.5118, 0.7589, 0.5118, 0.7544, 0.5118, 0.7589, 0.5118, 0.7634, 0.5118, 0.7634, 0.5118, 0.7589, 0.5118, 0.7634, 0.5118, 0.768, 0.5118, 0.768, 0.5118, 0.7634, 0.5118, 0.768, 0.5118, 0.7725, 0.5118, 0.7725, 0.5118, 0.768, 0.5118, 0.7725, 0.5118, 0.777, 0.5118, 0.777, 0.5118, 0.7725, 0.5118, 0.777, 0.5118, 0.7815, 0.5118, 0.7815, 0.5118, 0.777, 0.5118, 0.7815, 0.5118, 0.7861, 0.5118, 0.7861, 0.5118, 0.7815, 0.5118, 0.7861, 0.5118, 0.7906, 0.5118, 0.7906, 0.5118, 0.7861, 0.5118, 0.7906, 0.5118, 0.7951, 0.5118, 0.7951, 0.5118, 0.7906, 0.5118, 0.7951, 0.5118, 0.7996, 0.5118, 0.7996, 0.5118, 0.7951, 0.5118, 0.7996, 0.5118, 0.8041, 0.5118, 0.8041, 0.5118, 0.7996, 0.5118, 0.8041, 0.5118, 0.8087, 0.5118, 0.8087, 0.5118, 0.8041, 0.5118, 0.8132, 0.7382, 0.8087, 0.7382, 0.8087, 0.7382, 0.8132, 0.7382, 0.8087, 0.7382, 0.8041, 0.7382, 0.8041, 0.7382, 0.8087, 0.7382, 0.8041, 0.7382, 0.7996, 0.7382, 0.7996, 0.7382, 0.8041, 0.7382, 0.7996, 0.7382, 0.7951, 0.7382, 0.7951, 0.7382, 0.7996, 0.7382, 0.7951, 0.7382, 0.7906, 0.7382, 0.7906, 0.7382, 0.7951, 0.7382, 0.7906, 0.7382, 0.7861, 0.7382, 0.7861, 0.7382, 0.7906, 0.7382, 0.7861, 0.7382, 0.7815, 0.7382, 0.7815, 0.7382, 0.7861, 0.7382, 0.7815, 0.7382, 0.777, 0.7382, 0.777, 0.7382, 0.7815, 0.7382, 0.777, 0.7382, 0.7725, 0.7382, 0.7725, 0.7382, 0.777, 0.7382, 0.7725, 0.7382, 0.768, 0.7382, 0.768, 0.7382, 0.7725, 0.7382, 0.768, 0.7382, 0.7634, 0.7382, 0.7634, 0.7382, 0.768, 0.7382, 0.7634, 0.7382, 0.7589, 0.7382, 0.7589, 0.7382, 0.7634, 0.7382, 0.8132, 0.7382, 0.8087, 0.7382, 0.8087, 0.7382, 0.8132, 0.7382, 0.8087, 0.7382, 0.8041, 0.7382, 0.8041, 0.7382, 0.8087, 0.7382, 0.8041, 0.7382, 0.7996, 0.7382, 0.7996, 0.7382, 0.8041, 0.7382, 0.7996, 0.7382, 0.7951, 0.7382, 0.7951, 0.7382, 0.7996, 0.7382, 0.7951, 0.7382, 0.7906, 0.7382, 0.7906, 0.7382, 0.7951, 0.7382, 0.7906, 0.7382, 0.7861, 0.7382, 0.7861, 0.7382, 0.7906, 0.7382, 0.7861, 0.7382, 0.7815, 0.7382, 0.7815, 0.7382, 0.7861, 0.7382, 0.7815, 0.7382, 0.777, 0.7382, 0.777, 0.7382, 0.7815, 0.7382, 0.777, 0.7382, 0.7725, 0.7382, 0.7725, 0.7382, 0.777, 0.7382, 0.7725, 0.7382, 0.768, 0.7382, 0.768, 0.7382, 0.7725, 0.7382, 0.768, 0.7382, 0.7634, 0.7382, 0.7634, 0.7382, 0.768, 0.7382, 0.7634, 0.7382, 0.7589, 0.7382, 0.7589, 0.7382, 0.7634, 0.7382, 0.7537, 0.736, 0.7581, 0.736, 0.7581, 0.736, 0.7537, 0.736, 0.7581, 0.736, 0.7625, 0.736, 0.7625, 0.736, 0.7581, 0.736, 0.7625, 0.736, 0.7669, 0.736, 0.7669, 0.736, 0.7625, 0.736, 0.7669, 0.736, 0.7713, 0.736, 0.7713, 0.736, 0.7669, 0.736, 0.7713, 0.736, 0.7757, 0.736, 0.7757, 0.736, 0.7713, 0.736, 0.7757, 0.736, 0.7801, 0.736, 0.7801, 0.736, 0.7757, 0.736, 0.7801, 0.736, 0.7845, 0.736, 0.7845, 0.736, 0.7801, 0.736, 0.7845, 0.736, 0.7889, 0.736, 0.7889, 0.736, 0.7845, 0.736, 0.7889, 0.736, 0.7933, 0.736, 0.7933, 0.736, 0.7889, 0.736, 0.7933, 0.736, 0.7978, 0.736, 0.7978, 0.736, 0.7933, 0.736, 0.7978, 0.736, 0.8022, 0.736, 0.8022, 0.736, 0.7978, 0.736, 0.8022, 0.736, 0.8066, 0.736, 0.8066, 0.736, 0.8022, 0.736, 0.811, 0.514, 0.8066, 0.514, 0.8066, 0.514, 0.811, 0.514, 0.8066, 0.514, 0.8022, 0.514, 0.8022, 0.514, 0.8066, 0.514, 0.8022, 0.514, 0.7978, 0.514, 0.7978, 0.514, 0.8022, 0.514, 0.7978, 0.514, 0.7933, 0.514, 0.7933, 0.514, 0.7978, 0.514, 0.7933, 0.514, 0.7889, 0.514, 0.7889, 0.514, 0.7933, 0.514, 0.7889, 0.514, 0.7845, 0.514, 0.7845, 0.514, 0.7889, 0.514, 0.7845, 0.514, 0.7801, 0.514, 0.7801, 0.514, 0.7845, 0.514, 0.7801, 0.514, 0.7757, 0.514, 0.7757, 0.514, 0.7801, 0.514, 0.7757, 0.514, 0.7713, 0.514, 0.7713, 0.514, 0.7757, 0.514, 0.7713, 0.514, 0.7669, 0.514, 0.7669, 0.514, 0.7713, 0.514, 0.7669, 0.514, 0.7625, 0.514, 0.7625, 0.514, 0.7669, 0.514, 0.7625, 0.514, 0.7581, 0.514, 0.7581, 0.514, 0.7625, 0.514, 0.811, 0.514, 0.8066, 0.514, 0.8066, 0.514, 0.811, 0.514, 0.8066, 0.514, 0.8022, 0.514, 0.8022, 0.514, 0.8066, 0.514, 0.8022, 0.514, 0.7978, 0.514, 0.7978, 0.514, 0.8022, 0.514, 0.7978, 0.514, 0.7933, 0.514, 0.7933, 0.514, 0.7978, 0.514, 0.7933, 0.514, 0.7889, 0.514, 0.7889, 0.514, 0.7933, 0.514, 0.7889, 0.514, 0.7845, 0.514, 0.7845, 0.514, 0.7889, 0.514, 0.7845, 0.514, 0.7801, 0.514, 0.7801, 0.514, 0.7845, 0.514, 0.7801, 0.514, 0.7757, 0.514, 0.7757, 0.514, 0.7801, 0.514, 0.7757, 0.514, 0.7713, 0.514, 0.7713, 0.514, 0.7757, 0.514, 0.7713, 0.514, 0.7669, 0.514, 0.7669, 0.514, 0.7713, 0.514, 0.7669, 0.514, 0.7625, 0.514, 0.7625, 0.514, 0.7669, 0.514, 0.7625, 0.514, 0.7581, 0.514, 0.7581, 0.514, 0.7625, 0.514, 0.8132, 0.7382, 0.8087, 0.7382, 0.8087, 0.7382, 0.8132, 0.7382, 0.8087, 0.7382, 0.8041, 0.7382, 0.8041, 0.7382, 0.8087, 0.7382, 0.8041, 0.7382, 0.7996, 0.7382, 0.7996, 0.7382, 0.8041, 0.7382, 0.7996, 0.7382, 0.7951, 0.7382, 0.7951, 0.7382, 0.7996, 0.7382, 0.7951, 0.7382, 0.7906, 0.7382, 0.7906, 0.7382, 0.7951, 0.7382, 0.7906, 0.7382, 0.7861, 0.7382, 0.7861, 0.7382, 0.7906, 0.7382, 0.7861, 0.7382, 0.7815, 0.7382, 0.7815, 0.7382, 0.7861, 0.7382, 0.7815, 0.7382, 0.777, 0.7382, 0.777, 0.7382, 0.7815, 0.7382, 0.777, 0.7382, 0.7725, 0.7382, 0.7725, 0.7382, 0.777, 0.7382, 0.7725, 0.7382, 0.768, 0.7382, 0.768, 0.7382, 0.7725, 0.7382, 0.768, 0.7382, 0.7634, 0.7382, 0.7634, 0.7382, 0.768, 0.7382, 0.7634, 0.7382, 0.7589, 0.7382, 0.7589, 0.7382, 0.7634, 0.7382, 0.7537, 0.736, 0.7581, 0.736, 0.7581, 0.736, 0.7537, 0.736, 0.7581, 0.736, 0.7625, 0.736, 0.7625, 0.736, 0.7581, 0.736, 0.7625, 0.736, 0.7669, 0.736, 0.7669, 0.736, 0.7625, 0.736, 0.7669, 0.736, 0.7713, 0.736, 0.7713, 0.736, 0.7669, 0.736, 0.7713, 0.736, 0.7757, 0.736, 0.7757, 0.736, 0.7713, 0.736, 0.7757, 0.736, 0.7801, 0.736, 0.7801, 0.736, 0.7757, 0.736, 0.7801, 0.736, 0.7845, 0.736, 0.7845, 0.736, 0.7801, 0.736, 0.7845, 0.736, 0.7889, 0.736, 0.7889, 0.736, 0.7845, 0.736, 0.7889, 0.736, 0.7933, 0.736, 0.7933, 0.736, 0.7889, 0.736, 0.7933, 0.736, 0.7978, 0.736, 0.7978, 0.736, 0.7933, 0.736, 0.7978, 0.736, 0.8022, 0.736, 0.8022, 0.736, 0.7978, 0.736, 0.8022, 0.736, 0.8066, 0.736, 0.8066, 0.736, 0.8022, 0.736, 0.8132, 0.7382, 0.8087, 0.7382, 0.8087, 0.7382, 0.8132, 0.7382, 0.8087, 0.7382, 0.8041, 0.7382, 0.8041, 0.7382, 0.8087, 0.7382, 0.8041, 0.7382, 0.7996, 0.7382, 0.7996, 0.7382, 0.8041, 0.7382, 0.7996, 0.7382, 0.7951, 0.7382, 0.7951, 0.7382, 0.7996, 0.7382, 0.7951, 0.7382, 0.7906, 0.7382, 0.7906, 0.7382, 0.7951, 0.7382, 0.7906, 0.7382, 0.7861, 0.7382, 0.7861, 0.7382, 0.7906, 0.7382, 0.7861, 0.7382, 0.7815, 0.7382, 0.7815, 0.7382, 0.7861, 0.7382, 0.7815, 0.7382, 0.777, 0.7382, 0.777, 0.7382, 0.7815, 0.7382, 0.777, 0.7382, 0.7725, 0.7382, 0.7725, 0.7382, 0.777, 0.7382, 0.7725, 0.7382, 0.768, 0.7382, 0.768, 0.7382, 0.7725, 0.7382, 0.768, 0.7382, 0.7634, 0.7382, 0.7634, 0.7382, 0.768, 0.7382, 0.7634, 0.7382, 0.7589, 0.7382, 0.7589, 0.7382, 0.7634, 0.7382, 0.7537, 0.5633, 0.7537, 0.5387, 0.7581, 0.5387, 0.7581, 0.5633, 0.7581, 0.5633, 0.7581, 0.5387, 0.7625, 0.5387, 0.7625, 0.5633, 0.7625, 0.5633, 0.7625, 0.5387, 0.7669, 0.5387, 0.7669, 0.5633, 0.7669, 0.5633, 0.7669, 0.5387, 0.7713, 0.5387, 0.7713, 0.5633, 0.7713, 0.5633, 0.7713, 0.5387, 0.7757, 0.5387, 0.7757, 0.5633, 0.7757, 0.5633, 0.7757, 0.5387, 0.7801, 0.5387, 0.7801, 0.5633, 0.7801, 0.5633, 0.7801, 0.5387, 0.7845, 0.5387, 0.7845, 0.5633, 0.7845, 0.5633, 0.7845, 0.5387, 0.7889, 0.5387, 0.7889, 0.5633, 0.7889, 0.5633, 0.7889, 0.5387, 0.7933, 0.5387, 0.7933, 0.5633, 0.7933, 0.5633, 0.7933, 0.5387, 0.7978, 0.5387, 0.7978, 0.5633, 0.7978, 0.5633, 0.7978, 0.5387, 0.8022, 0.5387, 0.8022, 0.5633, 0.8022, 0.5633, 0.8022, 0.5387, 0.8066, 0.5387, 0.8066, 0.5633, 0.7537, 0.588, 0.7537, 0.5633, 0.7581, 0.5633, 0.7581, 0.588, 0.7581, 0.588, 0.7581, 0.5633, 0.7625, 0.5633, 0.7625, 0.588, 0.7625, 0.588, 0.7625, 0.5633, 0.7669, 0.5633, 0.7669, 0.588, 0.7669, 0.588, 0.7669, 0.5633, 0.7713, 0.5633, 0.7713, 0.588, 0.7713, 0.588, 0.7713, 0.5633, 0.7757, 0.5633, 0.7757, 0.588, 0.7757, 0.588, 0.7757, 0.5633, 0.7801, 0.5633, 0.7801, 0.588, 0.7801, 0.588, 0.7801, 0.5633, 0.7845, 0.5633, 0.7845, 0.588, 0.7845, 0.588, 0.7845, 0.5633, 0.7889, 0.5633, 0.7889, 0.588, 0.7889, 0.588, 0.7889, 0.5633, 0.7933, 0.5633, 0.7933, 0.588, 0.7933, 0.588, 0.7933, 0.5633, 0.7978, 0.5633, 0.7978, 0.588, 0.7978, 0.588, 0.7978, 0.5633, 0.8022, 0.5633, 0.8022, 0.588, 0.8022, 0.588, 0.8022, 0.5633, 0.8066, 0.5633, 0.8066, 0.588, 0.7537, 0.6127, 0.7537, 0.588, 0.7581, 0.588, 0.7581, 0.6127, 0.7581, 0.6127, 0.7581, 0.588, 0.7625, 0.588, 0.7625, 0.6127, 0.7625, 0.6127, 0.7625, 0.588, 0.7669, 0.588, 0.7669, 0.6127, 0.7669, 0.6127, 0.7669, 0.588, 0.7713, 0.588, 0.7713, 0.6127, 0.7713, 0.6127, 0.7713, 0.588, 0.7757, 0.588, 0.7757, 0.6127, 0.7757, 0.6127, 0.7757, 0.588, 0.7801, 0.588, 0.7801, 0.6127, 0.7801, 0.6127, 0.7801, 0.588, 0.7845, 0.588, 0.7845, 0.6127, 0.7845, 0.6127, 0.7845, 0.588, 0.7889, 0.588, 0.7889, 0.6127, 0.7889, 0.6127, 0.7889, 0.588, 0.7933, 0.588, 0.7933, 0.6127, 0.7933, 0.6127, 0.7933, 0.588, 0.7978, 0.588, 0.7978, 0.6127, 0.7978, 0.6127, 0.7978, 0.588, 0.8022, 0.588, 0.8022, 0.6127, 0.8022, 0.6127, 0.8022, 0.588, 0.8066, 0.588, 0.8066, 0.6127, 0.7537, 0.6373, 0.7537, 0.6127, 0.7581, 0.6127, 0.7581, 0.6373, 0.7581, 0.6373, 0.7581, 0.6127, 0.7625, 0.6127, 0.7625, 0.6373, 0.7625, 0.6373, 0.7625, 0.6127, 0.7669, 0.6127, 0.7669, 0.6373, 0.7669, 0.6373, 0.7669, 0.6127, 0.7713, 0.6127, 0.7713, 0.6373, 0.7713, 0.6373, 0.7713, 0.6127, 0.7757, 0.6127, 0.7757, 0.6373, 0.7757, 0.6373, 0.7757, 0.6127, 0.7801, 0.6127, 0.7801, 0.6373, 0.7801, 0.6373, 0.7801, 0.6127, 0.7845, 0.6127, 0.7845, 0.6373, 0.7845, 0.6373, 0.7845, 0.6127, 0.7889, 0.6127, 0.7889, 0.6373, 0.7889, 0.6373, 0.7889, 0.6127, 0.7933, 0.6127, 0.7933, 0.6373, 0.7933, 0.6373, 0.7933, 0.6127, 0.7978, 0.6127, 0.7978, 0.6373, 0.7978, 0.6373, 0.7978, 0.6127, 0.8022, 0.6127, 0.8022, 0.6373, 0.8022, 0.6373, 0.8022, 0.6127, 0.8066, 0.6127, 0.8066, 0.6373, 0.7537, 0.662, 0.7537, 0.6373, 0.7581, 0.6373, 0.7581, 0.662, 0.7581, 0.662, 0.7581, 0.6373, 0.7625, 0.6373, 0.7625, 0.662, 0.7625, 0.662, 0.7625, 0.6373, 0.7669, 0.6373, 0.7669, 0.662, 0.7669, 0.662, 0.7669, 0.6373, 0.7713, 0.6373, 0.7713, 0.662, 0.7713, 0.662, 0.7713, 0.6373, 0.7757, 0.6373, 0.7757, 0.662, 0.7757, 0.662, 0.7757, 0.6373, 0.7801, 0.6373, 0.7801, 0.662, 0.7801, 0.662, 0.7801, 0.6373, 0.7845, 0.6373, 0.7845, 0.662, 0.7845, 0.662, 0.7845, 0.6373, 0.7889, 0.6373, 0.7889, 0.662, 0.7889, 0.662, 0.7889, 0.6373, 0.7933, 0.6373, 0.7933, 0.662, 0.7933, 0.662, 0.7933, 0.6373, 0.7978, 0.6373, 0.7978, 0.662, 0.7978, 0.662, 0.7978, 0.6373, 0.8022, 0.6373, 0.8022, 0.662, 0.8022, 0.662, 0.8022, 0.6373, 0.8066, 0.6373, 0.8066, 0.662, 0.7537, 0.6867, 0.7537, 0.662, 0.7581, 0.662, 0.7581, 0.6867, 0.7581, 0.6867, 0.7581, 0.662, 0.7625, 0.662, 0.7625, 0.6867, 0.7625, 0.6867, 0.7625, 0.662, 0.7669, 0.662, 0.7669, 0.6867, 0.7669, 0.6867, 0.7669, 0.662, 0.7713, 0.662, 0.7713, 0.6867, 0.7713, 0.6867, 0.7713, 0.662, 0.7757, 0.662, 0.7757, 0.6867, 0.7757, 0.6867, 0.7757, 0.662, 0.7801, 0.662, 0.7801, 0.6867, 0.7801, 0.6867, 0.7801, 0.662, 0.7845, 0.662, 0.7845, 0.6867, 0.7845, 0.6867, 0.7845, 0.662, 0.7889, 0.662, 0.7889, 0.6867, 0.7889, 0.6867, 0.7889, 0.662, 0.7933, 0.662, 0.7933, 0.6867, 0.7933, 0.6867, 0.7933, 0.662, 0.7978, 0.662, 0.7978, 0.6867, 0.7978, 0.6867, 0.7978, 0.662, 0.8022, 0.662, 0.8022, 0.6867, 0.8022, 0.6867, 0.8022, 0.662, 0.8066, 0.662, 0.8066, 0.6867, 0.7537, 0.7113, 0.7537, 0.6867, 0.7581, 0.6867, 0.7581, 0.7113, 0.7581, 0.7113, 0.7581, 0.6867, 0.7625, 0.6867, 0.7625, 0.7113, 0.7625, 0.7113, 0.7625, 0.6867, 0.7669, 0.6867, 0.7669, 0.7113, 0.7669, 0.7113, 0.7669, 0.6867, 0.7713, 0.6867, 0.7713, 0.7113, 0.7713, 0.7113, 0.7713, 0.6867, 0.7757, 0.6867, 0.7757, 0.7113, 0.7757, 0.7113, 0.7757, 0.6867, 0.7801, 0.6867, 0.7801, 0.7113, 0.7801, 0.7113, 0.7801, 0.6867, 0.7845, 0.6867, 0.7845, 0.7113, 0.7845, 0.7113, 0.7845, 0.6867, 0.7889, 0.6867, 0.7889, 0.7113, 0.7889, 0.7113, 0.7889, 0.6867, 0.7933, 0.6867, 0.7933, 0.7113, 0.7933, 0.7113, 0.7933, 0.6867, 0.7978, 0.6867, 0.7978, 0.7113, 0.7978, 0.7113, 0.7978, 0.6867, 0.8022, 0.6867, 0.8022, 0.7113, 0.8022, 0.7113, 0.8022, 0.6867, 0.8066, 0.6867, 0.8066, 0.7113, 0.7537, 0.736, 0.7537, 0.7113, 0.7581, 0.7113, 0.7581, 0.736, 0.7581, 0.736, 0.7581, 0.7113, 0.7625, 0.7113, 0.7625, 0.736, 0.7625, 0.736, 0.7625, 0.7113, 0.7669, 0.7113, 0.7669, 0.736, 0.7669, 0.736, 0.7669, 0.7113, 0.7713, 0.7113, 0.7713, 0.736, 0.7713, 0.736, 0.7713, 0.7113, 0.7757, 0.7113, 0.7757, 0.736, 0.7757, 0.736, 0.7757, 0.7113, 0.7801, 0.7113, 0.7801, 0.736, 0.7801, 0.736, 0.7801, 0.7113, 0.7845, 0.7113, 0.7845, 0.736, 0.7845, 0.736, 0.7845, 0.7113, 0.7889, 0.7113, 0.7889, 0.736, 0.7889, 0.736, 0.7889, 0.7113, 0.7933, 0.7113, 0.7933, 0.736, 0.7933, 0.736, 0.7933, 0.7113, 0.7978, 0.7113, 0.7978, 0.736, 0.7978, 0.736, 0.7978, 0.7113, 0.8022, 0.7113, 0.8022, 0.736, 0.8022, 0.736, 0.8022, 0.7113, 0.8066, 0.7113, 0.8066, 0.736, 0.811, 0.514, 0.8066, 0.514, 0.8066, 0.514, 0.811, 0.514, 0.8066, 0.514, 0.8022, 0.514, 0.8022, 0.514, 0.8066, 0.514, 0.8022, 0.514, 0.7978, 0.514, 0.7978, 0.514, 0.8022, 0.514, 0.7978, 0.514, 0.7933, 0.514, 0.7933, 0.514, 0.7978, 0.514, 0.7933, 0.514, 0.7889, 0.514, 0.7889, 0.514, 0.7933, 0.514, 0.7889, 0.514, 0.7845, 0.514, 0.7845, 0.514, 0.7889, 0.514, 0.7845, 0.514, 0.7801, 0.514, 0.7801, 0.514, 0.7845, 0.514, 0.7801, 0.514, 0.7757, 0.514, 0.7757, 0.514, 0.7801, 0.514, 0.7757, 0.514, 0.7713, 0.514, 0.7713, 0.514, 0.7757, 0.514, 0.7713, 0.514, 0.7669, 0.514, 0.7669, 0.514, 0.7713, 0.514, 0.7669, 0.514, 0.7625, 0.514, 0.7625, 0.514, 0.7669, 0.514, 0.7625, 0.514, 0.7581, 0.514, 0.7581, 0.514, 0.7625, 0.514, 0.7537, 0.736, 0.7581, 0.736, 0.7581, 0.736, 0.7537, 0.736, 0.7581, 0.736, 0.7625, 0.736, 0.7625, 0.736, 0.7581, 0.736, 0.7625, 0.736, 0.7669, 0.736, 0.7669, 0.736, 0.7625, 0.736, 0.7669, 0.736, 0.7713, 0.736, 0.7713, 0.736, 0.7669, 0.736, 0.7713, 0.736, 0.7757, 0.736, 0.7757, 0.736, 0.7713, 0.736, 0.7757, 0.736, 0.7801, 0.736, 0.7801, 0.736, 0.7757, 0.736, 0.7801, 0.736, 0.7845, 0.736, 0.7845, 0.736, 0.7801, 0.736, 0.7845, 0.736, 0.7889, 0.736, 0.7889, 0.736, 0.7845, 0.736, 0.7889, 0.736, 0.7933, 0.736, 0.7933, 0.736, 0.7889, 0.736, 0.7933, 0.736, 0.7978, 0.736, 0.7978, 0.736, 0.7933, 0.736, 0.7978, 0.736, 0.8022, 0.736, 0.8022, 0.736, 0.7978, 0.736, 0.8022, 0.736, 0.8066, 0.736, 0.8066, 0.736, 0.8022, 0.736, 0.811, 0.514, 0.8066, 0.514, 0.8066, 0.514, 0.811, 0.514, 0.8066, 0.514, 0.8022, 0.514, 0.8022, 0.514, 0.8066, 0.514, 0.8022, 0.514, 0.7978, 0.514, 0.7978, 0.514, 0.8022, 0.514, 0.7978, 0.514, 0.7933, 0.514, 0.7933, 0.514, 0.7978, 0.514, 0.7933, 0.514, 0.7889, 0.514, 0.7889, 0.514, 0.7933, 0.514, 0.7889, 0.514, 0.7845, 0.514, 0.7845, 0.514, 0.7889, 0.514, 0.7845, 0.514, 0.7801, 0.514, 0.7801, 0.514, 0.7845, 0.514, 0.7801, 0.514, 0.7757, 0.514, 0.7757, 0.514, 0.7801, 0.514, 0.7757, 0.514, 0.7713, 0.514, 0.7713, 0.514, 0.7757, 0.514, 0.7713, 0.514, 0.7669, 0.514, 0.7669, 0.514, 0.7713, 0.514, 0.7669, 0.514, 0.7625, 0.514, 0.7625, 0.514, 0.7669, 0.514, 0.7625, 0.514, 0.7581, 0.514, 0.7581, 0.514, 0.7625, 0.514, 0.8132, 0.5118, 0.8087, 0.5118, 0.8199, 0.5, 0.825, 0.5, 0.8087, 0.5118, 0.8041, 0.5118, 0.8147, 0.5, 0.8199, 0.5, 0.8041, 0.5118, 0.7996, 0.5118, 0.8096, 0.5, 0.8147, 0.5, 0.7996, 0.5118, 0.7951, 0.5118, 0.8045, 0.5, 0.8096, 0.5, 0.7951, 0.5118, 0.7906, 0.5118, 0.7994, 0.5, 0.8045, 0.5, 0.7906, 0.5118, 0.7861, 0.5118, 0.7942, 0.5, 0.7994, 0.5, 0.7861, 0.5118, 0.7815, 0.5118, 0.7891, 0.5, 0.7942, 0.5, 0.7815, 0.5118, 0.777, 0.5118, 0.784, 0.5, 0.7891, 0.5, 0.777, 0.5118, 0.7725, 0.5118, 0.7788, 0.5, 0.784, 0.5, 0.7725, 0.5118, 0.768, 0.5118, 0.7737, 0.5, 0.7788, 0.5, 0.768, 0.5118, 0.7634, 0.5118, 0.7686, 0.5, 0.7737, 0.5, 0.7634, 0.5118, 0.7589, 0.5118, 0.7635, 0.5, 0.7686, 0.5, 0.7537, 0.5387, 0.7537, 0.514, 0.7581, 0.514, 0.7581, 0.5387, 0.7581, 0.5387, 0.7581, 0.514, 0.7625, 0.514, 0.7625, 0.5387, 0.7625, 0.5387, 0.7625, 0.514, 0.7669, 0.514, 0.7669, 0.5387, 0.7669, 0.5387, 0.7669, 0.514, 0.7713, 0.514, 0.7713, 0.5387, 0.7713, 0.5387, 0.7713, 0.514, 0.7757, 0.514, 0.7757, 0.5387, 0.7757, 0.5387, 0.7757, 0.514, 0.7801, 0.514, 0.7801, 0.5387, 0.7801, 0.5387, 0.7801, 0.514, 0.7845, 0.514, 0.7845, 0.5387, 0.7845, 0.5387, 0.7845, 0.514, 0.7889, 0.514, 0.7889, 0.5387, 0.7889, 0.5387, 0.7889, 0.514, 0.7933, 0.514, 0.7933, 0.5387, 0.7933, 0.5387, 0.7933, 0.514, 0.7978, 0.514, 0.7978, 0.5387, 0.7978, 0.5387, 0.7978, 0.514, 0.8022, 0.514, 0.8022, 0.5387, 0.8022, 0.5387, 0.8022, 0.514, 0.8066, 0.514, 0.8066, 0.5387, 0.7544, 0.7382, 0.7589, 0.7382, 0.7635, 0.75, 0.7583, 0.75, 0.7589, 0.7382, 0.7634, 0.7382, 0.7686, 0.75, 0.7635, 0.75, 0.7634, 0.7382, 0.768, 0.7382, 0.7737, 0.75, 0.7686, 0.75, 0.768, 0.7382, 0.7725, 0.7382, 0.7788, 0.75, 0.7737, 0.75, 0.7725, 0.7382, 0.777, 0.7382, 0.784, 0.75, 0.7788, 0.75, 0.777, 0.7382, 0.7815, 0.7382, 0.7891, 0.75, 0.784, 0.75, 0.7815, 0.7382, 0.7861, 0.7382, 0.7942, 0.75, 0.7891, 0.75, 0.7861, 0.7382, 0.7906, 0.7382, 0.7994, 0.75, 0.7942, 0.75, 0.7906, 0.7382, 0.7951, 0.7382, 0.8045, 0.75, 0.7994, 0.75, 0.7951, 0.7382, 0.7996, 0.7382, 0.8096, 0.75, 0.8045, 0.75, 0.7996, 0.7382, 0.8041, 0.7382, 0.8147, 0.75, 0.8096, 0.75, 0.8041, 0.7382, 0.8087, 0.7382, 0.8199, 0.75, 0.8147, 0.75, 0.0, 0.0, 0.0, 0.0, 0.0, 0.0, 0.0, 0.0, 0.0, 0.0, 0.0, 0.0, 0.0, 0.0, 0.0, 0.0, 0.0, 0.0, 0.0, 0.0, 0.0, 0.0, 0.0, 0.0, 0.0, 0.0])
me_sze_cian.update()

# ---- objects
ob_sze_cian = bpy.data.objects.new('Sześcian', me_sze_cian)

# ---- transforms, parenting, visibility, modifiers, constraints
ob_sze_cian.location = (0.0, 0.0, 0.0)
ob_sze_cian.scale = (2.1, 5.0, 0.25)

# ---- collection membership
scene.collection.objects.link(ob_sze_cian)

# ---- scene / render settings (as saved in the file)
scene.frame_start = 1; scene.frame_end = 250; scene.frame_set(1)
scene.render.engine = 'BLENDER_EEVEE_NEXT'
bpy.context.view_layer.update()

# ---- added for rendering (the .blend has no active camera and no usable light): camera, sun
cam_auto = bpy.data.cameras.new('AutoCamera')
cam_auto.lens = 50.0
cam_auto.sensor_width = 36.0
cam_auto.clip_end = 1000.0
ob_auto_camera = bpy.data.objects.new('AutoCamera', cam_auto)
scene.collection.objects.link(ob_auto_camera)
ob_auto_camera.location = (10.0698, -12.0838, 8.25674)
ob_auto_camera.rotation_euler = (1.09748, -7.21219e-08, 0.694738)
scene.camera = ob_auto_camera
light_auto_sun = bpy.data.lights.new('AutoSun', 'SUN')
light_auto_sun.energy = 3.0
light_auto_sun.angle = 0.0523599
ob_auto_sun = bpy.data.objects.new('AutoSun', light_auto_sun)
scene.collection.objects.link(ob_auto_sun)
ob_auto_sun.rotation_euler = (0.872665, 0.174533, 0.523599)
bpy.context.view_layer.update()
